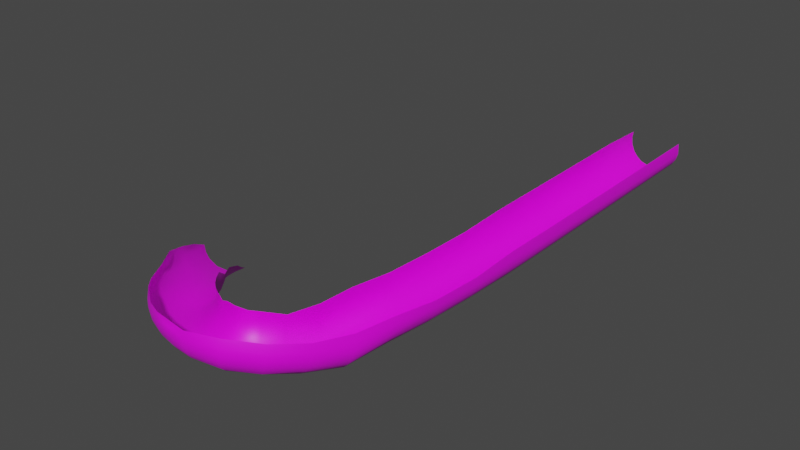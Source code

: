 # Source: RampModel1.blend  (saved by Blender 3.4.6; exported with 4.5.12 LTS)
import bpy
from mathutils import Matrix  # noqa: F401  (used for matrix-valued properties, if any)

bpy.ops.wm.read_factory_settings(use_empty=True)
scene = bpy.context.scene
scene.name = 'Scene'

# ---- collections
col_collection = bpy.data.collections.new('Collection'); scene.collection.children.link(col_collection)

# ---- images (referenced by path relative to the original .blend; pixels are not part of the script)
import os
ASSET_DIR = os.environ.get("B2B_ASSET_DIR", "")  # directory of the original .blend (textures are referenced by path, not embedded)
HERE = os.path.dirname(os.path.abspath(__file__))  # packed textures are extracted next to this script under _unpacked/

def load_image(name, relpath, width, height, colorspace="sRGB"):
    """Load a texture the original file referenced (path relative to the .blend, or extracted next to this script)."""
    p = next((c for c in (os.path.join(HERE, relpath), os.path.join(ASSET_DIR, relpath)) if relpath and os.path.exists(c)), "")
    if p:
        img = bpy.data.images.load(p, check_existing=True)
        img.name = name
    else:  # same state as the original file: an image datablock whose file is absent (Cycles renders it pink)
        img = bpy.data.images.new(name, width, height)
        img.source = "FILE"
        img.filepath = "//" + (relpath or name)
    img.colorspace_settings.name = colorspace
    return img
img_beziercurve_base_color = load_image('BezierCurve Base Color', 'rampTexture.png', 1024, 1024, 'sRGB')

# ---- materials (node trees are filled in below, after node groups)
mat_material_001 = bpy.data.materials.new('Material.001')
mat_material_001.use_transparent_shadow = False

# ---- material node trees
mat_material_001.use_nodes = True; mat_material_001.node_tree.nodes.clear()
_N = mat_material_001.node_tree.nodes; _L = mat_material_001.node_tree.links
n0 = _N.new('ShaderNodeBsdfPrincipled'); n0.name = 'Principled BSDF'; n0.location = (10, 300)
n0.distribution = 'GGX'
n0.subsurface_method = 'RANDOM_WALK_SKIN'
n0.inputs[3].default_value = 1.45
n0.inputs[27].default_value = (0.0, 0.0, 0.0, 1.0)
n0.inputs[28].default_value = 1.0
n1 = _N.new('ShaderNodeOutputMaterial'); n1.name = 'Material Output'; n1.location = (300, 300)
n2 = _N.new('ShaderNodeTexImage'); n2.name = 'Image Texture'; n2.location = (-280, 280)
n2.image = img_beziercurve_base_color
_L.new(n0.outputs[0], n1.inputs[0])
_L.new(n2.outputs[0], n0.inputs[0])
n1.is_active_output = True

# ---- world
world_world = bpy.data.worlds.new('World'); scene.world = world_world
world_world.use_nodes = True; world_world.node_tree.nodes.clear()
_N = world_world.node_tree.nodes; _L = world_world.node_tree.links
n0 = _N.new('ShaderNodeOutputWorld'); n0.name = 'World Output'; n0.location = (300, 300)
n1 = _N.new('ShaderNodeBackground'); n1.name = 'Background'; n1.location = (10, 300)
n1.inputs[0].default_value = (0.05088, 0.05088, 0.05088, 1.0)
_L.new(n1.outputs[0], n0.inputs[0])
n0.is_active_output = True
world_world.color = (0.05088, 0.05088, 0.05088)
world_world.use_sun_shadow = False
world_world.sun_shadow_jitter_overblur = 0.0

# ---- meshes
me_beziercurve = bpy.data.meshes.new('BezierCurve')
me_beziercurve.from_pydata([(0.2354, 0.9048, 0.1102), (0.1198, 0.9046, 0.1102), (0.1177, 0.9046, 0.09424), (0.1198, 0.9046, 0.07831), (0.1259, 0.9046, 0.06399), (0.1352, 0.9046, 0.05186), (0.1474, 0.9046, 0.04249), (0.1695, 0.9047, 0.03485), (0.1858, 0.9047, 0.03485), (0.2009, 0.9047, 0.03901), (0.2142, 0.9048, 0.04679), (0.2251, 0.9048, 0.05762), (0.2328, 0.9048, 0.07091), (0.237, 0.9048, 0.08611), (0.2362, 0.7891, 0.1102), (0.1232, 0.7881, 0.1176), (0.119, 0.7881, 0.1024), (0.119, 0.7881, 0.08611), (0.1232, 0.7881, 0.07091), (0.131, 0.7882, 0.05762), (0.1418, 0.7883, 0.04679), (0.1551, 0.7884, 0.03901), (0.1703, 0.7885, 0.03485), (0.1866, 0.7887, 0.03485), (0.2018, 0.7888, 0.03901), (0.2151, 0.7889, 0.04679), (0.2259, 0.789, 0.05762), (0.2337, 0.7891, 0.07091), (0.2378, 0.7891, 0.08611), (0.2375, 0.5739, 0.1102), (0.1245, 0.5729, 0.1176), (0.1203, 0.5728, 0.1024), (0.1203, 0.5728, 0.08611), (0.1245, 0.5729, 0.07091), (0.1323, 0.573, 0.05762), (0.1431, 0.573, 0.04679), (0.1564, 0.5732, 0.03901), (0.1797, 0.5734, 0.0343), (0.1957, 0.5735, 0.03644), (0.2163, 0.5737, 0.04679), (0.2272, 0.5738, 0.05762), (0.235, 0.5739, 0.07091), (0.2391, 0.5739, 0.08611), (0.2383, 0.3544, 0.1102), (0.1253, 0.3544, 0.1176), (0.1211, 0.3544, 0.1024), (0.1211, 0.3544, 0.08611), (0.1288, 0.3544, 0.06399), (0.1381, 0.3544, 0.05186), (0.1503, 0.3544, 0.04249), (0.1724, 0.3544, 0.03485), (0.1887, 0.3544, 0.03485), (0.2039, 0.3544, 0.03901), (0.2172, 0.3544, 0.04679), (0.228, 0.3544, 0.05762), (0.2358, 0.3544, 0.07091), (0.2399, 0.3544, 0.08611), (0.2398, 0.2376, 0.09424), (0.2376, 0.2376, 0.1102), (0.1221, 0.2396, 0.1102), (0.1199, 0.2396, 0.09424), (0.1221, 0.2396, 0.07831), (0.1324, 0.2394, 0.05762), (0.1432, 0.2392, 0.04679), (0.1565, 0.239, 0.03901), (0.1717, 0.2387, 0.03485), (0.188, 0.2384, 0.03485), (0.2032, 0.2382, 0.03901), (0.2222, 0.2379, 0.05186), (0.2316, 0.2377, 0.06399), (0.2376, 0.2376, 0.07831), (0.236, 0.1249, 0.1024), (0.119, 0.1303, 0.1102), (0.1168, 0.1304, 0.09424), (0.119, 0.1303, 0.07831), (0.1293, 0.1298, 0.05762), (0.1401, 0.1293, 0.04679), (0.1534, 0.1287, 0.03901), (0.1767, 0.1276, 0.0343), (0.1926, 0.1269, 0.03644), (0.2133, 0.126, 0.04679), (0.2241, 0.1255, 0.05762), (0.2319, 0.1251, 0.07091), (0.236, 0.1249, 0.08611), (0.2293, 0.01862, 0.1024), (0.1125, 0.02916, 0.1102), (0.1104, 0.02936, 0.09424), (0.1125, 0.02916, 0.07831), (0.1186, 0.02862, 0.06399), (0.1336, 0.02726, 0.04679), (0.1469, 0.02606, 0.03901), (0.162, 0.02469, 0.03485), (0.1782, 0.02323, 0.03485), (0.1933, 0.02186, 0.03901), (0.2066, 0.02067, 0.04679), (0.2174, 0.01969, 0.05762), (0.2251, 0.01899, 0.07091), (0.2293, 0.01862, 0.08611), (0.2183, -0.07944, 0.09424), (0.2163, -0.07912, 0.1102), (0.1043, -0.06135, 0.1176), (0.09989, -0.06065, 0.09424), (0.102, -0.06099, 0.07831), (0.108, -0.06193, 0.06399), (0.1172, -0.0634, 0.05186), (0.1361, -0.0664, 0.03908), (0.1591, -0.07004, 0.0343), (0.1821, -0.0737, 0.03905), (0.1953, -0.07578, 0.04677), (0.2102, -0.07815, 0.06399), (0.2162, -0.0791, 0.07831), (0.2002, -0.1603, 0.09234), (0.1982, -0.1582, 0.1076), (0.0897, -0.1282, 0.1093), (0.08665, -0.1289, 0.09383), (0.08476, -0.1317, 0.07808), (0.08683, -0.1354, 0.06259), (0.09682, -0.1423, 0.04288), (0.1134, -0.1497, 0.02896), (0.1426, -0.159, 0.02254), (0.1652, -0.164, 0.02834), (0.178, -0.1658, 0.03672), (0.1885, -0.1663, 0.04787), (0.196, -0.1656, 0.0613), (0.2, -0.1636, 0.07639), (0.1742, -0.2375, 0.1), (0.1724, -0.2335, 0.1155), (0.06741, -0.186, 0.1056), (0.06538, -0.1884, 0.08983), (0.06733, -0.1925, 0.07441), (0.07281, -0.1979, 0.06091), (0.08133, -0.2042, 0.04982), (0.09234, -0.211, 0.04168), (0.1124, -0.2217, 0.03608), (0.1272, -0.2283, 0.03746), (0.141, -0.2337, 0.04283), (0.1583, -0.2389, 0.05703), (0.1668, -0.2403, 0.0697), (0.1723, -0.2399, 0.08424), (0.1349, -0.3009, 0.1132), (0.1333, -0.2963, 0.1285), (0.04781, -0.2224, 0.1207), (0.04466, -0.2228, 0.1053), (0.04466, -0.2261, 0.08935), (0.04781, -0.2319, 0.07503), (0.05369, -0.2396, 0.06304), (0.06188, -0.2487, 0.05388), (0.07194, -0.2588, 0.04802), (0.08343, -0.2694, 0.04596), (0.1016, -0.2845, 0.05071), (0.1173, -0.2956, 0.0636), (0.1287, -0.3018, 0.08245), (0.1333, -0.3028, 0.09727), (0.07661, -0.3463, 0.1226), (0.07569, -0.3412, 0.1378), (0.02739, -0.2397, 0.1243), (0.02536, -0.2402, 0.1006), (0.02628, -0.2453, 0.08536), (0.02886, -0.2536, 0.07245), (0.03287, -0.2644, 0.06229), (0.04102, -0.2838, 0.05322), (0.04751, -0.2981, 0.05192), (0.05446, -0.3125, 0.0549), (0.06096, -0.3251, 0.06176), (0.06664, -0.3353, 0.07183), (0.07311, -0.3452, 0.09144), (0.07569, -0.3477, 0.1066), (0.005999, -0.3593, 0.1335), (0.0002823, -0.2441, 0.1252), (7.463e-05, -0.2431, 0.1095), (7.463e-05, -0.2464, 0.09355), (0.0002823, -0.2535, 0.07951), (0.0006703, -0.2638, 0.06807), (0.00121, -0.2766, 0.05966), (0.001873, -0.2912, 0.05474), (0.002631, -0.3069, 0.05374), (0.003831, -0.3301, 0.06017), (0.004863, -0.3483, 0.0745), (0.005403, -0.3567, 0.08729), (0.005791, -0.3616, 0.1019), (0.005999, -0.3626, 0.1176), (-0.03873, -0.3575, 0.1249), (-0.01893, -0.2417, 0.1247), (-0.01821, -0.2408, 0.109), (-0.01821, -0.2441, 0.09306), (-0.01893, -0.2512, 0.07902), (-0.02026, -0.2614, 0.06755), (-0.02212, -0.274, 0.05912), (-0.02441, -0.2884, 0.05415), (-0.02842, -0.3119, 0.0542), (-0.03243, -0.3334, 0.06348), (-0.03472, -0.3447, 0.07375), (-0.03658, -0.3529, 0.08652), (-0.03836, -0.3587, 0.1088), (-0.07589, -0.3462, 0.1308), (-0.03881, -0.2358, 0.1159), (-0.03831, -0.2392, 0.09205), (-0.03963, -0.2461, 0.07797), (-0.04209, -0.256, 0.06645), (-0.04551, -0.2683, 0.05793), (-0.04972, -0.2822, 0.05287), (-0.05453, -0.2972, 0.05172), (-0.05967, -0.3123, 0.05485), (-0.06448, -0.3256, 0.06185), (-0.06869, -0.3363, 0.07203), (-0.07211, -0.3442, 0.08471), (-0.07457, -0.3487, 0.09923), (-0.07589, -0.3495, 0.1149), (-0.1106, -0.3319, 0.1279), (-0.05812, -0.229, 0.1221), (-0.05622, -0.2285, 0.1064), (-0.05622, -0.2318, 0.09052), (-0.05812, -0.2385, 0.07639), (-0.06168, -0.248, 0.06477), (-0.06663, -0.2596, 0.05613), (-0.07271, -0.2727, 0.05091), (-0.07967, -0.2868, 0.04957), (-0.0871, -0.301, 0.0525), (-0.09405, -0.3134, 0.05932), (-0.1001, -0.3234, 0.06934), (-0.1051, -0.3306, 0.08189), (-0.1086, -0.3347, 0.09632), (-0.1106, -0.3352, 0.1119), (-0.1425, -0.315, 0.1161), (-0.07555, -0.2185, 0.1199), (-0.07313, -0.2183, 0.1043), (-0.07313, -0.2216, 0.0884), (-0.07555, -0.228, 0.07421), (-0.08007, -0.2369, 0.06247), (-0.08637, -0.2477, 0.05366), (-0.0941, -0.2598, 0.04824), (-0.1077, -0.2794, 0.04747), (-0.1169, -0.2916, 0.0522), (-0.1323, -0.3096, 0.07166), (-0.1378, -0.3146, 0.08509), (-0.1413, -0.3165, 0.1001), (-0.1708, -0.2899, 0.1192), (-0.09273, -0.2046, 0.117), (-0.0899, -0.2047, 0.1015), (-0.0899, -0.208, 0.08558), (-0.09273, -0.214, 0.07132), (-0.09803, -0.2223, 0.05946), (-0.1054, -0.2323, 0.05047), (-0.1144, -0.2434, 0.04483), (-0.1303, -0.2611, 0.04368), (-0.1462, -0.2768, 0.05176), (-0.1592, -0.2879, 0.06717), (-0.1679, -0.2933, 0.08774), (-0.1708, -0.2932, 0.1032), (-0.1966, -0.2635, 0.1137), (-0.1101, -0.1867, 0.1133), (-0.107, -0.1871, 0.09788), (-0.107, -0.1904, 0.08196), (-0.1101, -0.1962, 0.06763), (-0.116, -0.2039, 0.05565), (-0.1241, -0.213, 0.04649), (-0.1342, -0.2232, 0.04064), (-0.1456, -0.2338, 0.03859), (-0.1579, -0.2442, 0.04075), (-0.1694, -0.2532, 0.04685), (-0.1794, -0.2601, 0.05624), (-0.1876, -0.2649, 0.06828), (-0.1934, -0.2672, 0.08234), (-0.1966, -0.2668, 0.09777), (-0.2207, -0.2362, 0.09974), (-0.1278, -0.1647, 0.1088), (-0.1245, -0.1654, 0.09338), (-0.1245, -0.1687, 0.07745), (-0.1278, -0.1742, 0.06307), (-0.1341, -0.1814, 0.05099), (-0.1428, -0.1899, 0.04168), (-0.1535, -0.1991, 0.03566), (-0.1658, -0.2088, 0.03341), (-0.1789, -0.2182, 0.03536), (-0.1912, -0.2262, 0.04126), (-0.2019, -0.2323, 0.05048), (-0.2141, -0.2376, 0.06913), (-0.219, -0.2382, 0.08388), (-0.2427, -0.2024, 0.101), (-0.1425, -0.1394, 0.08798), (-0.1425, -0.1427, 0.07206), (-0.146, -0.148, 0.05763), (-0.1526, -0.1548, 0.04547), (-0.1617, -0.1627, 0.03606), (-0.1729, -0.1713, 0.02987), (-0.1925, -0.1846, 0.02784), (-0.2121, -0.196, 0.03497), (-0.2282, -0.2035, 0.04968), (-0.236, -0.206, 0.06259), (-0.2427, -0.2057, 0.08521), (-0.2974, -0.1312, 0.07773), (-0.2856, -0.1507, 0.09118), (-0.1837, -0.09296, 0.06765), (-0.1854, -0.09985, 0.05359), (-0.1905, -0.1081, 0.04157), (-0.1983, -0.1172, 0.03209), (-0.2087, -0.1266, 0.02567), (-0.221, -0.136, 0.02272), (-0.2415, -0.1483, 0.02591), (-0.2602, -0.1561, 0.03708), (-0.275, -0.1588, 0.05438), (-0.2818, -0.1576, 0.06831), (-0.3202, -0.09293, 0.06562), (-0.2187, -0.04179, 0.03682), (-0.2239, -0.04984, 0.02472), (-0.2319, -0.05867, 0.01514), (-0.2424, -0.06781, 0.008615), (-0.255, -0.07682, 0.005506), (-0.269, -0.08507, 0.006504), (-0.2825, -0.09148, 0.01136), (-0.3004, -0.09721, 0.02459), (-0.3099, -0.09823, 0.03659), (-0.3168, -0.09689, 0.05047), (-0.2479, -0.00625, 0.007216), (-0.2562, -0.0154, -0.001795), (-0.2671, -0.0245, -0.007857), (-0.2801, -0.03305, -0.01036), (-0.2945, -0.04048, -0.009072), (-0.3085, -0.04581, -0.004062), (-0.3211, -0.04882, 0.00418), (-0.332, -0.04956, 0.01493), (-0.3404, -0.04794, 0.02771), (-0.3459, -0.04392, 0.04193), (-0.281, 0.0318, -0.02223), (-0.2919, 0.02279, -0.0283), (-0.3121, 0.01047, -0.03079), (-0.3335, 0.001821, -0.02467), (-0.3519, -0.001741, -0.01145), (-0.3617, -0.001232, 0.0003632), (-0.3687, 0.001625, 0.01392)], [], [(0, 13, 28, 14), (1, 15, 16), (2, 1, 16), (2, 16, 17), (3, 2, 17), (4, 3, 17, 18), (4, 18, 19), (5, 4, 19), (6, 5, 19, 20), (6, 20, 21), (8, 7, 22, 23), (9, 8, 23, 24), (11, 10, 25, 26), (12, 11, 26, 27), (13, 12, 27, 28), (14, 28, 42, 29), (16, 15, 30, 31), (17, 16, 31, 32), (18, 17, 32, 33), (19, 18, 33, 34), (20, 19, 34, 35), (21, 20, 35, 36), (23, 22, 37), (23, 37, 38), (24, 23, 38), (26, 25, 39, 40), (27, 26, 40, 41), (28, 27, 41, 42), (29, 42, 56, 43), (31, 30, 44, 45), (32, 31, 45, 46), (33, 32, 46, 47), (34, 33, 47), (34, 47, 48), (35, 34, 48, 49), (36, 35, 49), (37, 50, 51), (38, 37, 51), (38, 51, 52), (40, 39, 53, 54), (41, 40, 54, 55), (42, 41, 55, 56), (56, 70, 57), (43, 56, 57, 58), (45, 44, 59), (45, 59, 60), (46, 45, 60), (46, 60, 61), (47, 46, 61), (47, 61, 62), (48, 47, 62), (49, 48, 62, 63), (49, 63, 64), (51, 50, 65, 66), (52, 51, 66, 67), (54, 53, 68), (54, 68, 69), (55, 54, 69), (55, 69, 70), (56, 55, 70), (57, 70, 83), (58, 57, 83, 71), (60, 73, 74), (61, 60, 74), (62, 61, 74, 75), (63, 62, 75, 76), (64, 63, 76, 77), (66, 65, 78), (66, 78, 79), (67, 66, 79), (68, 80, 81), (69, 68, 81), (69, 81, 82), (70, 69, 82), (70, 82, 83), (71, 83, 97, 84), (73, 72, 85), (73, 85, 86), (74, 73, 86, 87), (74, 87, 88), (75, 74, 88), (75, 88, 89), (76, 75, 89), (77, 76, 89, 90), (78, 91, 92), (79, 78, 92, 93), (80, 94, 95), (81, 80, 95), (82, 81, 95, 96), (82, 96, 97), (83, 82, 97), (97, 110, 98), (84, 97, 98), (84, 98, 99), (85, 100, 101), (86, 85, 101), (87, 86, 101, 102), (88, 87, 102, 103), (88, 103, 104), (89, 88, 104), (90, 89, 104, 105), (92, 91, 106), (93, 92, 106, 107), (95, 94, 108), (95, 108, 109), (96, 95, 109), (97, 96, 109, 110), (98, 110, 124), (98, 124, 111), (99, 98, 111, 112), (100, 113, 114), (101, 100, 114, 115), (102, 101, 115, 116), (103, 102, 116), (103, 116, 117), (104, 103, 117), (104, 117, 118), (105, 104, 118), (107, 106, 119, 120), (109, 108, 121, 122), (109, 122, 123), (110, 109, 123), (110, 123, 124), (124, 138, 125), (111, 124, 125, 126), (112, 111, 126), (114, 113, 127), (115, 114, 127, 128), (116, 115, 128, 129), (116, 129, 130), (117, 116, 130), (117, 130, 131), (118, 117, 131, 132), (119, 133, 134), (120, 119, 134), (120, 134, 135), (122, 121, 136), (122, 136, 137), (123, 122, 137), (123, 137, 138), (124, 123, 138), (125, 138, 152, 139), (126, 125, 139), (126, 139, 140), (127, 141, 142), (128, 127, 142), (128, 142, 143), (129, 128, 143), (129, 143, 144), (130, 129, 144), (130, 144, 145), (131, 130, 145), (131, 145, 146), (132, 131, 146), (132, 146, 147), (134, 133, 148, 149), (135, 134, 149), (136, 150, 151), (137, 136, 151), (138, 137, 151, 152), (139, 152, 166, 153), (140, 139, 153, 154), (142, 141, 155), (142, 155, 156), (143, 142, 156), (143, 156, 157), (144, 143, 157), (144, 157, 158), (145, 144, 158), (145, 158, 159), (146, 145, 159), (147, 146, 159, 160), (149, 148, 161, 162), (149, 162, 163), (151, 150, 164, 165), (152, 151, 165, 166), (153, 166, 180), (153, 180, 167), (154, 153, 167), (156, 155, 168, 169), (156, 169, 170), (157, 156, 170), (157, 170, 171), (158, 157, 171), (158, 171, 172), (159, 158, 172), (159, 172, 173), (160, 159, 173, 174), (162, 161, 175, 176), (163, 162, 176), (164, 177, 178), (165, 164, 178), (165, 178, 179), (166, 165, 179), (166, 179, 180), (180, 193, 181), (167, 180, 181), (236, 208, 223), (169, 168, 182, 183), (170, 169, 183, 184), (171, 170, 184, 185), (172, 171, 185, 186), (173, 172, 186, 187), (174, 173, 187, 188), (176, 175, 189), (176, 189, 190), (178, 177, 191), (178, 191, 192), (179, 178, 192, 193), (180, 179, 193), (181, 193, 207), (181, 207, 194), (181, 194, 167), (183, 182, 195), (184, 183, 195, 196), (185, 184, 196, 197), (186, 185, 197, 198), (187, 186, 198, 199), (188, 187, 199, 200), (189, 201, 202), (190, 189, 202), (190, 202, 203), (192, 191, 204, 205), (192, 205, 206), (193, 192, 206), (193, 206, 207), (194, 207, 222, 208), (195, 209, 210), (196, 195, 210, 211), (197, 196, 211, 212), (198, 197, 212, 213), (199, 198, 213, 214), (200, 199, 214, 215), (201, 216, 217), (202, 201, 217), (203, 202, 217, 218), (205, 204, 219, 220), (206, 205, 220, 221), (207, 206, 221, 222), (222, 235, 223), (208, 222, 223), (210, 209, 224, 225), (211, 210, 225, 226), (212, 211, 226, 227), (213, 212, 227, 228), (214, 213, 228, 229), (215, 214, 229, 230), (217, 216, 231), (217, 231, 232), (218, 217, 232), (220, 219, 233), (221, 220, 233, 234), (221, 234, 235), (222, 221, 235), (223, 235, 248), (223, 248, 236), (225, 224, 237, 238), (227, 226, 239, 240), (228, 227, 240, 241), (229, 228, 241, 242), (230, 229, 242, 243), (232, 231, 244), (232, 244, 245), (234, 233, 246, 247), (235, 234, 247), (235, 247, 248), (236, 248, 263, 249), (237, 250, 251), (238, 237, 251), (239, 238, 251, 252), (240, 239, 252, 253), (241, 240, 253, 254), (242, 241, 254, 255), (243, 242, 255, 256), (244, 257, 258), (245, 244, 258), (245, 258, 259), (246, 260, 261), (247, 246, 261), (247, 261, 262), (247, 262, 263), (248, 247, 263), (263, 277, 264), (249, 263, 264), (251, 250, 265), (251, 265, 266), (252, 251, 266, 267), (253, 252, 267, 268), (254, 253, 268, 269), (255, 254, 269, 270), (256, 255, 270, 271), (258, 257, 272, 273), (258, 273, 274), (259, 258, 274), (261, 260, 275), (261, 275, 276), (262, 261, 276), (263, 262, 276, 277), (264, 277, 289), (264, 289, 278), (264, 278, 249), (280, 279, 292), (266, 265, 279), (267, 266, 279, 280), (268, 267, 280, 281), (269, 268, 281, 282), (270, 269, 282, 283), (271, 270, 283, 284), (273, 272, 285), (274, 273, 285, 286), (276, 275, 287, 288), (277, 276, 288, 289), (289, 301, 290), (278, 289, 290, 291), (281, 280, 292, 293), (282, 281, 293, 294), (283, 282, 294, 295), (284, 283, 295, 296), (285, 297, 298), (286, 285, 298), (288, 287, 299, 300), (289, 288, 300, 301), (290, 301, 312, 302), (291, 290, 302), (293, 292, 303), (294, 293, 303, 304), (295, 294, 304, 305), (296, 295, 305, 306), (297, 307, 308), (298, 297, 308), (298, 308, 309), (300, 299, 310, 311), (301, 300, 311, 312), (302, 312, 322), (304, 303, 313), (305, 304, 313, 314), (306, 305, 314, 315), (308, 307, 316, 317), (308, 317, 318), (309, 308, 318), (311, 310, 319, 320), (311, 320, 321), (312, 311, 321), (312, 321, 322), (314, 313, 323), (315, 314, 323, 324), (317, 316, 325), (318, 317, 325, 326), (320, 319, 327), (320, 327, 328), (321, 320, 328), (321, 328, 329), (322, 321, 329), (238, 239, 226), (238, 226, 225), (72, 73, 60, 59), (21, 22, 7, 6), (36, 37, 22, 21), (24, 38, 39, 25, 10, 9), (52, 67, 68, 53, 39, 38), (49, 64, 65, 50, 37, 36), (79, 80, 68, 67), (77, 78, 65, 64), (93, 94, 80, 79), (90, 91, 78, 77), (107, 108, 94, 93), (105, 106, 91, 90), (106, 105, 118, 119), (120, 121, 108, 107), (135, 136, 121, 120), (132, 133, 119, 118), (147, 148, 133, 132), (149, 150, 136, 135), (163, 164, 150, 149), (176, 177, 164, 163), (190, 191, 177, 176), (203, 204, 191, 190), (147, 160, 161, 148), (174, 175, 161, 160), (188, 189, 175, 174), (200, 201, 189, 188), (215, 216, 201, 200), (218, 219, 204, 203), (232, 233, 219, 218), (230, 231, 216, 215), (243, 244, 231, 230), (256, 257, 244, 243), (271, 272, 257, 256), (284, 285, 272, 271), (296, 297, 285, 284), (306, 307, 297, 296), (315, 316, 307, 306), (324, 325, 316, 315), (245, 246, 233, 232), (259, 260, 246, 245), (274, 275, 260, 259), (286, 287, 275, 274), (298, 299, 287, 286), (309, 310, 299, 298), (318, 319, 310, 309), (326, 327, 319, 318)])
me_beziercurve.polygons.foreach_set('use_smooth', [1, 1, 1, 1, 1, 1, 1, 1, 1, 1, 1, 1, 1, 1, 1, 1, 1, 1, 1, 1, 1, 1, 1, 1, 1, 1, 1, 1, 1, 1, 1, 1, 1, 1, 1, 1, 1, 1, 1, 1, 1, 1, 1, 1, 1, 1, 1, 1, 1, 1, 1, 1, 1, 1, 1, 1, 1, 1, 1, 1, 1, 1, 1, 1, 1, 1, 1, 1, 1, 1, 1, 1, 1, 1, 1, 1, 1, 1, 1, 1, 1, 1, 1, 1, 1, 1, 1, 1, 1, 1, 1, 1, 1, 1, 1, 1, 1, 1, 1, 1, 1, 1, 1, 1, 1, 1, 1, 1, 1, 1, 1, 1, 1, 1, 1, 1, 1, 1, 1, 1, 1, 1, 1, 1, 1, 1, 1, 1, 1, 1, 1, 1, 1, 1, 1, 1, 1, 1, 1, 1, 1, 1, 1, 1, 1, 1, 1, 1, 1, 1, 1, 1, 1, 1, 1, 1, 1, 1, 1, 1, 1, 1, 1, 1, 1, 1, 1, 1, 1, 1, 1, 1, 1, 1, 1, 1, 1, 1, 1, 1, 1, 1, 1, 1, 1, 1, 1, 1, 1, 1, 1, 1, 1, 1, 1, 1, 1, 1, 1, 1, 1, 1, 1, 1, 1, 1, 1, 1, 1, 1, 1, 1, 1, 1, 1, 1, 1, 1, 1, 1, 1, 1, 1, 1, 1, 1, 1, 1, 1, 1, 1, 1, 1, 1, 1, 1, 1, 1, 1, 1, 1, 1, 1, 1, 1, 1, 1, 1, 1, 1, 1, 1, 1, 1, 1, 1, 1, 1, 1, 1, 1, 1, 1, 1, 1, 1, 1, 1, 1, 1, 1, 1, 1, 1, 1, 1, 1, 1, 1, 1, 1, 1, 1, 1, 1, 1, 1, 1, 1, 1, 1, 1, 1, 1, 1, 1, 1, 1, 1, 1, 1, 1, 1, 1, 1, 1, 1, 1, 1, 1, 1, 1, 1, 1, 1, 1, 1, 1, 1, 1, 1, 1, 1, 1, 1, 1, 1, 1, 1, 1, 1, 1, 1, 1, 1, 1, 1, 1, 1, 1, 1, 1, 1, 1, 1, 1, 1, 1, 1, 1, 1, 1, 1, 0, 0, 0, 1, 1, 1, 1, 1, 1, 1, 1, 1, 1, 1, 1, 1, 1, 1, 1, 1, 1, 1, 1, 1, 1, 1, 1, 1, 1, 1, 1, 1, 1, 1, 1, 1, 1, 1, 1, 1, 1, 1, 1, 1, 1, 1, 1, 1])
_k = set([(155, 156), (156, 157), (157, 158)])
me_beziercurve.attributes.new('sharp_edge', 'BOOLEAN', 'EDGE').data.foreach_set('value', [ (min(e.vertices), max(e.vertices)) in _k for e in me_beziercurve.edges])
_uv = me_beziercurve.uv_layers.new(name='UVMap')
_uv.uv.foreach_set('vector', [0.06509, 0.9991, 0.0719, 0.9983, 0.05952, 0.9017, 0.05276, 0.9025, 0.241, 0.9755, 0.2342, 0.8786, 0.2278, 0.8795, 0.2344, 0.9764, 0.241, 0.9755, 0.2278, 0.8795, 0.2277, 0.9773, 0.2213, 0.8804, 0.2146, 0.8813, 0.2144, 0.9791, 0.221, 0.9782, 0.2079, 0.8822, 0.208, 0.98, 0.2144, 0.9791, 0.2013, 0.8831, 0.1949, 0.8839, 0.2016, 0.9809, 0.1949, 0.8839, 0.1885, 0.8848, 0.1889, 0.9826, 0.1953, 0.9817, 0.1822, 0.8857, 0.1826, 0.9834, 0.1889, 0.9826, 0.1759, 0.8865, 0.1696, 0.8874, 0.1762, 0.9843, 0.1696, 0.8874, 0.1633, 0.8882, 0.1433, 0.9886, 0.1501, 0.9877, 0.1372, 0.8917, 0.1305, 0.8926, 0.1302, 0.9904, 0.1367, 0.9895, 0.124, 0.8935, 0.1175, 0.8943, 0.1047, 0.9938, 0.1111, 0.9929, 0.09845, 0.8968, 0.09212, 0.8976, 0.09187, 0.9955, 0.09832, 0.9947, 0.08576, 0.8984, 0.07935, 0.8992, 0.0787, 0.9973, 0.08535, 0.9964, 0.07287, 0.9, 0.06627, 0.9008, 0.05276, 0.9025, 0.05952, 0.9017, 0.03877, 0.7243, 0.03215, 0.725, 0.2278, 0.8795, 0.2342, 0.8786, 0.2102, 0.7026, 0.2038, 0.7035, 0.2146, 0.8813, 0.2213, 0.8804, 0.1974, 0.7043, 0.1908, 0.7052, 0.1949, 0.8839, 0.2013, 0.8831, 0.1779, 0.707, 0.1715, 0.7079, 0.1885, 0.8848, 0.1949, 0.8839, 0.1715, 0.7079, 0.1653, 0.7087, 0.1696, 0.8874, 0.1759, 0.8865, 0.1529, 0.7103, 0.1467, 0.7112, 0.1633, 0.8882, 0.1696, 0.8874, 0.1467, 0.7112, 0.1405, 0.712, 0.1305, 0.8926, 0.1372, 0.8917, 0.115, 0.7153, 0.124, 0.8935, 0.1084, 0.7161, 0.1019, 0.7169, 0.1175, 0.8943, 0.124, 0.8935, 0.1019, 0.7169, 0.09212, 0.8976, 0.09845, 0.8968, 0.07693, 0.72, 0.07072, 0.7207, 0.07935, 0.8992, 0.08576, 0.8984, 0.06449, 0.7214, 0.05821, 0.7221, 0.06627, 0.9008, 0.07287, 0.9, 0.05186, 0.7229, 0.04539, 0.7236, 0.03215, 0.725, 0.03877, 0.7243, 0.02089, 0.5485, 0.0145, 0.5491, 0.2038, 0.7035, 0.2102, 0.7026, 0.1856, 0.5287, 0.1795, 0.5296, 0.1908, 0.7052, 0.1974, 0.7043, 0.1733, 0.5306, 0.167, 0.5315, 0.1715, 0.7079, 0.1779, 0.707, 0.1545, 0.5333, 0.1484, 0.5341, 0.1653, 0.7087, 0.1715, 0.7079, 0.1484, 0.5341, 0.1529, 0.7103, 0.1364, 0.5357, 0.1305, 0.5365, 0.1467, 0.7112, 0.1529, 0.7103, 0.1305, 0.5365, 0.1245, 0.5373, 0.1405, 0.712, 0.1467, 0.7112, 0.1245, 0.5373, 0.1084, 0.7161, 0.09406, 0.5411, 0.08775, 0.5418, 0.1019, 0.7169, 0.1084, 0.7161, 0.08775, 0.5418, 0.0956, 0.7177, 0.08158, 0.5425, 0.07551, 0.5432, 0.07072, 0.7207, 0.07693, 0.72, 0.05759, 0.5451, 0.05162, 0.5457, 0.05821, 0.7221, 0.06449, 0.7214, 0.04564, 0.5463, 0.0396, 0.5469, 0.04539, 0.7236, 0.05186, 0.7229, 0.03349, 0.5474, 0.02727, 0.548, 0.02089, 0.5485, 0.02069, 0.4586, 0.01463, 0.4589, 0.0145, 0.5491, 0.02089, 0.5485, 0.01463, 0.4589, 0.008549, 0.4593, 0.1795, 0.5296, 0.1856, 0.5287, 0.1714, 0.4415, 0.1733, 0.5306, 0.1656, 0.4424, 0.1597, 0.4434, 0.167, 0.5315, 0.1733, 0.5306, 0.1597, 0.4434, 0.1545, 0.5333, 0.1477, 0.4452, 0.1418, 0.4461, 0.1484, 0.5341, 0.1545, 0.5333, 0.1418, 0.4461, 0.1424, 0.5349, 0.136, 0.4469, 0.1303, 0.4477, 0.1305, 0.5365, 0.1364, 0.5357, 0.1246, 0.4485, 0.1245, 0.5373, 0.1305, 0.5365, 0.1189, 0.4492, 0.1132, 0.4499, 0.1186, 0.5381, 0.1132, 0.4499, 0.1076, 0.4506, 0.08775, 0.5418, 0.09406, 0.5411, 0.08419, 0.4533, 0.07818, 0.4539, 0.07551, 0.5432, 0.08158, 0.5425, 0.07231, 0.4545, 0.06653, 0.4551, 0.05162, 0.5457, 0.05759, 0.5451, 0.0495, 0.4565, 0.04564, 0.5463, 0.04383, 0.457, 0.03814, 0.4574, 0.0396, 0.5469, 0.04564, 0.5463, 0.03814, 0.4574, 0.03349, 0.5474, 0.03241, 0.4578, 0.0266, 0.4582, 0.02727, 0.548, 0.03349, 0.5474, 0.0266, 0.4582, 0.01463, 0.4589, 0.02069, 0.4586, 0.0169, 0.3774, 0.008549, 0.4593, 0.01463, 0.4589, 0.01124, 0.3776, 0.00556, 0.3777, 0.1477, 0.4452, 0.1415, 0.3658, 0.1359, 0.3666, 0.1418, 0.4461, 0.1477, 0.4452, 0.1359, 0.3666, 0.1303, 0.4477, 0.136, 0.4469, 0.1249, 0.3682, 0.1195, 0.3689, 0.1132, 0.4499, 0.1189, 0.4492, 0.1088, 0.3703, 0.1035, 0.3709, 0.1076, 0.4506, 0.1132, 0.4499, 0.1035, 0.3709, 0.09816, 0.3715, 0.07818, 0.4539, 0.08419, 0.4533, 0.07627, 0.3738, 0.07231, 0.4545, 0.07063, 0.3743, 0.06513, 0.3747, 0.06653, 0.4551, 0.07231, 0.4545, 0.06513, 0.3747, 0.04383, 0.457, 0.04381, 0.3762, 0.03852, 0.3765, 0.03814, 0.4574, 0.04383, 0.457, 0.03852, 0.3765, 0.03241, 0.4578, 0.0332, 0.3767, 0.02785, 0.377, 0.0266, 0.4582, 0.03241, 0.4578, 0.02785, 0.377, 0.02069, 0.4586, 0.02242, 0.3772, 0.0169, 0.3774, 0.00556, 0.3777, 0.01124, 0.3776, 0.01059, 0.3063, 0.005373, 0.3063, 0.1472, 0.3649, 0.1527, 0.364, 0.1416, 0.2962, 0.1415, 0.3658, 0.1364, 0.297, 0.1312, 0.2978, 0.1359, 0.3666, 0.1415, 0.3658, 0.1312, 0.2978, 0.1259, 0.2985, 0.1249, 0.3682, 0.1207, 0.2992, 0.1156, 0.2999, 0.1195, 0.3689, 0.1249, 0.3682, 0.1156, 0.2999, 0.1088, 0.3703, 0.1056, 0.3011, 0.1006, 0.3016, 0.1035, 0.3709, 0.1088, 0.3703, 0.1006, 0.3016, 0.09816, 0.3715, 0.1035, 0.3709, 0.09564, 0.3022, 0.09065, 0.3027, 0.07063, 0.3743, 0.07058, 0.3043, 0.06534, 0.3046, 0.06513, 0.3747, 0.07063, 0.3743, 0.06534, 0.3046, 0.06024, 0.305, 0.04381, 0.3762, 0.04543, 0.3057, 0.04055, 0.3059, 0.03852, 0.3765, 0.04381, 0.3762, 0.04055, 0.3059, 0.02785, 0.377, 0.0332, 0.3767, 0.03079, 0.3062, 0.02586, 0.3063, 0.02242, 0.3772, 0.02586, 0.3063, 0.02088, 0.3063, 0.0169, 0.3774, 0.02242, 0.3772, 0.02088, 0.3063, 0.01059, 0.3063, 0.01681, 0.2464, 0.01211, 0.2462, 0.005373, 0.3063, 0.01059, 0.3063, 0.01211, 0.2462, 0.0002604, 0.3062, 0.007391, 0.246, 0.002748, 0.2457, 0.1364, 0.297, 0.1329, 0.2399, 0.1281, 0.2406, 0.1312, 0.2978, 0.1364, 0.297, 0.1281, 0.2406, 0.1259, 0.2985, 0.1312, 0.2978, 0.1233, 0.2413, 0.1184, 0.2419, 0.1156, 0.2999, 0.1207, 0.2992, 0.1136, 0.2425, 0.109, 0.243, 0.1056, 0.3011, 0.1043, 0.2435, 0.09974, 0.244, 0.1006, 0.3016, 0.1056, 0.3011, 0.09974, 0.244, 0.09065, 0.3027, 0.09564, 0.3022, 0.09063, 0.2449, 0.08611, 0.2453, 0.06534, 0.3046, 0.07058, 0.3043, 0.06659, 0.2452, 0.06024, 0.305, 0.06534, 0.3046, 0.06184, 0.2456, 0.05723, 0.2459, 0.04055, 0.3059, 0.04543, 0.3057, 0.04353, 0.2465, 0.03568, 0.306, 0.03913, 0.2466, 0.03474, 0.2467, 0.02586, 0.3063, 0.03079, 0.3062, 0.03033, 0.2467, 0.02088, 0.3063, 0.02586, 0.3063, 0.02589, 0.2466, 0.02139, 0.2466, 0.01211, 0.2462, 0.01681, 0.2464, 0.02417, 0.201, 0.007391, 0.246, 0.02015, 0.2012, 0.01606, 0.2014, 0.002748, 0.2457, 0.007391, 0.246, 0.01606, 0.2014, 0.007967, 0.2007, 0.1329, 0.2399, 0.1267, 0.2012, 0.1182, 0.2018, 0.1281, 0.2406, 0.1329, 0.2399, 0.1182, 0.2018, 0.1139, 0.2016, 0.1184, 0.2419, 0.1233, 0.2413, 0.1095, 0.2013, 0.1052, 0.201, 0.109, 0.243, 0.1136, 0.2425, 0.1011, 0.2007, 0.1043, 0.2435, 0.0971, 0.2004, 0.0932, 0.2001, 0.09974, 0.244, 0.1043, 0.2435, 0.0932, 0.2001, 0.09063, 0.2449, 0.08564, 0.1997, 0.08193, 0.1996, 0.08611, 0.2453, 0.09063, 0.2449, 0.08193, 0.1996, 0.05723, 0.2459, 0.06184, 0.2456, 0.05943, 0.1993, 0.0559, 0.1994, 0.03474, 0.2467, 0.03913, 0.2466, 0.04235, 0.2, 0.03886, 0.2002, 0.02589, 0.2466, 0.03533, 0.2004, 0.03172, 0.2006, 0.02139, 0.2466, 0.02589, 0.2466, 0.03172, 0.2006, 0.01681, 0.2464, 0.02801, 0.2008, 0.02417, 0.201, 0.02015, 0.2012, 0.02715, 0.1633, 0.02354, 0.1627, 0.01606, 0.2014, 0.02015, 0.2012, 0.02354, 0.1627, 0.01987, 0.1619, 0.007967, 0.2007, 0.01606, 0.2014, 0.01987, 0.1619, 0.1182, 0.2018, 0.1267, 0.2012, 0.1217, 0.1693, 0.1139, 0.2016, 0.1182, 0.2018, 0.1179, 0.1693, 0.114, 0.1692, 0.1052, 0.201, 0.1095, 0.2013, 0.1099, 0.1691, 0.1058, 0.1688, 0.0971, 0.2004, 0.1018, 0.1686, 0.0978, 0.1683, 0.0932, 0.2001, 0.0971, 0.2004, 0.0978, 0.1683, 0.08939, 0.1999, 0.09386, 0.168, 0.08994, 0.1677, 0.08193, 0.1996, 0.08564, 0.1997, 0.08605, 0.1675, 0.08217, 0.1674, 0.05943, 0.1993, 0.0638, 0.1673, 0.06031, 0.1671, 0.0559, 0.1994, 0.05943, 0.1993, 0.06031, 0.1671, 0.05243, 0.1995, 0.05693, 0.1669, 0.05362, 0.1667, 0.03886, 0.2002, 0.04235, 0.2, 0.04379, 0.1658, 0.03533, 0.2004, 0.04055, 0.1654, 0.0373, 0.1649, 0.03172, 0.2006, 0.03533, 0.2004, 0.0373, 0.1649, 0.02801, 0.2008, 0.03399, 0.1644, 0.03062, 0.1639, 0.02417, 0.201, 0.02801, 0.2008, 0.03062, 0.1639, 0.02354, 0.1627, 0.02715, 0.1633, 0.0356, 0.1332, 0.03253, 0.132, 0.01987, 0.1619, 0.02354, 0.1627, 0.03253, 0.132, 0.01625, 0.1612, 0.02942, 0.1307, 0.02632, 0.1295, 0.1179, 0.1693, 0.1218, 0.1502, 0.1186, 0.1499, 0.114, 0.1692, 0.1179, 0.1693, 0.1186, 0.1499, 0.1099, 0.1691, 0.1152, 0.1494, 0.1116, 0.1488, 0.1058, 0.1688, 0.1099, 0.1691, 0.1116, 0.1488, 0.1018, 0.1686, 0.1078, 0.148, 0.1041, 0.147, 0.0978, 0.1683, 0.1018, 0.1686, 0.1041, 0.147, 0.09386, 0.168, 0.1004, 0.146, 0.09669, 0.1448, 0.08994, 0.1677, 0.09386, 0.168, 0.09669, 0.1448, 0.08605, 0.1675, 0.09308, 0.1434, 0.08954, 0.1417, 0.08217, 0.1674, 0.08605, 0.1675, 0.08954, 0.1417, 0.07831, 0.1673, 0.08612, 0.1397, 0.08284, 0.1372, 0.06031, 0.1671, 0.0638, 0.1673, 0.06773, 0.1442, 0.06453, 0.1431, 0.05362, 0.1667, 0.05693, 0.1669, 0.06145, 0.1421, 0.04055, 0.1654, 0.04991, 0.1384, 0.0471, 0.1374, 0.0373, 0.1649, 0.04055, 0.1654, 0.0471, 0.1374, 0.03062, 0.1639, 0.03399, 0.1644, 0.04144, 0.1354, 0.03855, 0.1344, 0.03253, 0.132, 0.0356, 0.1332, 0.04817, 0.1083, 0.04563, 0.1066, 0.02632, 0.1295, 0.02942, 0.1307, 0.04303, 0.105, 0.04043, 0.1032, 0.1186, 0.1499, 0.1218, 0.1502, 0.1232, 0.1407, 0.1152, 0.1494, 0.1205, 0.1401, 0.1175, 0.1392, 0.1116, 0.1488, 0.1152, 0.1494, 0.1175, 0.1392, 0.1078, 0.148, 0.1142, 0.1382, 0.1109, 0.1371, 0.1041, 0.147, 0.1078, 0.148, 0.1109, 0.1371, 0.1004, 0.146, 0.1075, 0.1358, 0.1042, 0.1346, 0.09669, 0.1448, 0.1004, 0.146, 0.1042, 0.1346, 0.09308, 0.1434, 0.1009, 0.1333, 0.09771, 0.1321, 0.08954, 0.1417, 0.09308, 0.1434, 0.09771, 0.1321, 0.08284, 0.1372, 0.08612, 0.1397, 0.09164, 0.1301, 0.0887, 0.1294, 0.06453, 0.1431, 0.06773, 0.1442, 0.07611, 0.1243, 0.07308, 0.1228, 0.05846, 0.1411, 0.07024, 0.1213, 0.06755, 0.1198, 0.0471, 0.1374, 0.04991, 0.1384, 0.06016, 0.1156, 0.05777, 0.1142, 0.03855, 0.1344, 0.04144, 0.1354, 0.05302, 0.1113, 0.05062, 0.1098, 0.04563, 0.1066, 0.04817, 0.1083, 0.06368, 0.0883, 0.04303, 0.105, 0.06159, 0.08639, 0.05945, 0.08442, 0.04043, 0.1032, 0.04303, 0.105, 0.05945, 0.08442, 0.1175, 0.1392, 0.1205, 0.1401, 0.1236, 0.1314, 0.1211, 0.1302, 0.1142, 0.1382, 0.1211, 0.1302, 0.1184, 0.1288, 0.1109, 0.1371, 0.1142, 0.1382, 0.1184, 0.1288, 0.1075, 0.1358, 0.1156, 0.1272, 0.1128, 0.1256, 0.1042, 0.1346, 0.1075, 0.1358, 0.1128, 0.1256, 0.1009, 0.1333, 0.11, 0.124, 0.1072, 0.1222, 0.09771, 0.1321, 0.1009, 0.1333, 0.1072, 0.1222, 0.09463, 0.131, 0.1045, 0.1205, 0.1018, 0.1188, 0.0887, 0.1294, 0.09164, 0.1301, 0.09915, 0.117, 0.09658, 0.1152, 0.07308, 0.1228, 0.07611, 0.1243, 0.08652, 0.1079, 0.08413, 0.106, 0.06755, 0.1198, 0.07024, 0.1213, 0.08187, 0.1042, 0.06016, 0.1156, 0.07556, 0.09888, 0.07357, 0.09715, 0.05777, 0.1142, 0.06016, 0.1156, 0.07357, 0.09715, 0.05302, 0.1113, 0.06965, 0.09369, 0.06769, 0.09193, 0.05062, 0.1098, 0.05302, 0.1113, 0.06769, 0.09193, 0.04817, 0.1083, 0.06571, 0.09013, 0.06368, 0.0883, 0.06159, 0.08639, 0.07457, 0.07784, 0.07274, 0.07576, 0.05945, 0.08442, 0.06159, 0.08639, 0.07274, 0.07576, 0.112, 0.04659, 0.09132, 0.05843, 0.1016, 0.05218, 0.1211, 0.1302, 0.1236, 0.1314, 0.1265, 0.1261, 0.1244, 0.1247, 0.1184, 0.1288, 0.1211, 0.1302, 0.1244, 0.1247, 0.1221, 0.123, 0.1128, 0.1256, 0.1156, 0.1272, 0.1196, 0.1213, 0.1171, 0.1194, 0.1072, 0.1222, 0.11, 0.124, 0.1147, 0.1175, 0.1123, 0.1156, 0.1018, 0.1188, 0.1045, 0.1205, 0.1099, 0.1136, 0.1076, 0.1116, 0.09658, 0.1152, 0.09915, 0.117, 0.1053, 0.1096, 0.1031, 0.1076, 0.08413, 0.106, 0.08652, 0.1079, 0.09449, 0.09925, 0.08187, 0.1042, 0.09244, 0.09716, 0.09048, 0.09514, 0.07357, 0.09715, 0.07556, 0.09888, 0.08499, 0.08934, 0.07161, 0.09543, 0.08325, 0.08745, 0.08153, 0.08557, 0.06769, 0.09193, 0.06965, 0.09369, 0.07981, 0.08369, 0.07809, 0.08178, 0.06368, 0.0883, 0.06571, 0.09013, 0.07635, 0.07984, 0.07274, 0.07576, 0.07457, 0.07784, 0.08435, 0.06983, 0.07089, 0.07365, 0.08274, 0.0677, 0.0811, 0.06552, 0.07089, 0.07365, 0.0811, 0.06552, 0.05945, 0.08442, 0.1244, 0.1247, 0.1265, 0.1261, 0.1307, 0.121, 0.1221, 0.123, 0.1244, 0.1247, 0.1287, 0.1192, 0.1267, 0.1173, 0.1171, 0.1194, 0.1196, 0.1213, 0.1245, 0.1154, 0.1224, 0.1133, 0.1123, 0.1156, 0.1147, 0.1175, 0.1203, 0.1113, 0.1181, 0.1092, 0.1076, 0.1116, 0.1099, 0.1136, 0.116, 0.1071, 0.114, 0.1049, 0.1031, 0.1076, 0.1053, 0.1096, 0.1119, 0.1028, 0.11, 0.1007, 0.09244, 0.09716, 0.1022, 0.09196, 0.1004, 0.08979, 0.09048, 0.09514, 0.09244, 0.09716, 0.1004, 0.08979, 0.08861, 0.09317, 0.09861, 0.0877, 0.09691, 0.08566, 0.08153, 0.08557, 0.08325, 0.08745, 0.0921, 0.07974, 0.09055, 0.0778, 0.07981, 0.08369, 0.09055, 0.0778, 0.08901, 0.07585, 0.07809, 0.08178, 0.07981, 0.08369, 0.08901, 0.07585, 0.07457, 0.07784, 0.08592, 0.07189, 0.08435, 0.06983, 0.0811, 0.06552, 0.08274, 0.0677, 0.09277, 0.06065, 0.09132, 0.05843, 0.1287, 0.1192, 0.1351, 0.1166, 0.1334, 0.1147, 0.1267, 0.1173, 0.1287, 0.1192, 0.1334, 0.1147, 0.1315, 0.1126, 0.1224, 0.1133, 0.1245, 0.1154, 0.1296, 0.1105, 0.1277, 0.1083, 0.1181, 0.1092, 0.1203, 0.1113, 0.1259, 0.1061, 0.124, 0.1039, 0.114, 0.1049, 0.116, 0.1071, 0.1221, 0.1016, 0.1203, 0.09935, 0.11, 0.1007, 0.1119, 0.1028, 0.1185, 0.09709, 0.1168, 0.09483, 0.1022, 0.09196, 0.1117, 0.08803, 0.11, 0.08574, 0.1004, 0.08979, 0.1022, 0.09196, 0.11, 0.08574, 0.09691, 0.08566, 0.09861, 0.0877, 0.1068, 0.08129, 0.1053, 0.07918, 0.09055, 0.0778, 0.0921, 0.07974, 0.1011, 0.07305, 0.09972, 0.07105, 0.08901, 0.07585, 0.09055, 0.0778, 0.09972, 0.07105, 0.09836, 0.06903, 0.08435, 0.06983, 0.08592, 0.07189, 0.09561, 0.06495, 0.09421, 0.06284, 0.09277, 0.06065, 0.1042, 0.05669, 0.1029, 0.05445, 0.09132, 0.05843, 0.09277, 0.06065, 0.1029, 0.05445, 0.1334, 0.1147, 0.1351, 0.1166, 0.1401, 0.1126, 0.1385, 0.1105, 0.1315, 0.1126, 0.1334, 0.1147, 0.1385, 0.1105, 0.1369, 0.1083, 0.1277, 0.1083, 0.1296, 0.1105, 0.1352, 0.1061, 0.1335, 0.1038, 0.124, 0.1039, 0.1259, 0.1061, 0.1319, 0.1014, 0.1302, 0.09911, 0.1203, 0.09935, 0.1221, 0.1016, 0.1286, 0.09677, 0.1271, 0.09443, 0.1168, 0.09483, 0.1185, 0.09709, 0.1255, 0.09209, 0.124, 0.08974, 0.11, 0.08574, 0.1117, 0.08803, 0.1196, 0.0827, 0.1084, 0.08347, 0.1181, 0.08032, 0.1167, 0.07798, 0.1053, 0.07918, 0.1068, 0.08129, 0.1154, 0.07572, 0.09972, 0.07105, 0.1011, 0.07305, 0.1103, 0.0672, 0.09836, 0.06903, 0.09972, 0.07105, 0.1091, 0.06512, 0.1079, 0.06305, 0.09699, 0.06701, 0.1079, 0.06305, 0.1067, 0.06097, 0.09421, 0.06284, 0.09561, 0.06495, 0.1054, 0.05885, 0.1029, 0.05445, 0.1042, 0.05669, 0.1144, 0.05118, 0.1016, 0.05218, 0.1132, 0.0489, 0.112, 0.04659, 0.1385, 0.1105, 0.1401, 0.1126, 0.1459, 0.1087, 0.1445, 0.1065, 0.1335, 0.1038, 0.1352, 0.1061, 0.1416, 0.1018, 0.1401, 0.09942, 0.1302, 0.09911, 0.1319, 0.1014, 0.1387, 0.09704, 0.1372, 0.09466, 0.1271, 0.09443, 0.1286, 0.09677, 0.1359, 0.09228, 0.1345, 0.08989, 0.124, 0.08974, 0.1255, 0.09209, 0.1332, 0.0875, 0.1319, 0.08511, 0.1167, 0.07798, 0.1181, 0.08032, 0.1268, 0.07548, 0.1154, 0.07572, 0.1255, 0.07308, 0.1244, 0.07076, 0.1079, 0.06305, 0.1091, 0.06512, 0.1188, 0.05985, 0.1177, 0.05771, 0.1067, 0.06097, 0.1079, 0.06305, 0.1177, 0.05771, 0.1042, 0.05669, 0.1155, 0.0534, 0.1144, 0.05118, 0.112, 0.04659, 0.1132, 0.0489, 0.1238, 0.0438, 0.1227, 0.04145, 0.1459, 0.1087, 0.154, 0.1068, 0.1528, 0.1046, 0.1445, 0.1065, 0.1459, 0.1087, 0.1528, 0.1046, 0.143, 0.1042, 0.1445, 0.1065, 0.1516, 0.1024, 0.1503, 0.09999, 0.1401, 0.09942, 0.1416, 0.1018, 0.149, 0.09756, 0.1477, 0.09515, 0.1372, 0.09466, 0.1387, 0.09704, 0.1464, 0.09275, 0.1452, 0.09035, 0.1345, 0.08989, 0.1359, 0.09228, 0.144, 0.08795, 0.1428, 0.08555, 0.1319, 0.08511, 0.1332, 0.0875, 0.1417, 0.08315, 0.1405, 0.08075, 0.1268, 0.07548, 0.1372, 0.07349, 0.1361, 0.07102, 0.1244, 0.07076, 0.1255, 0.07308, 0.135, 0.06857, 0.1232, 0.0685, 0.1339, 0.0662, 0.1329, 0.06389, 0.1199, 0.06198, 0.1309, 0.05941, 0.1299, 0.0572, 0.1177, 0.05771, 0.1188, 0.05985, 0.1289, 0.05501, 0.1166, 0.05557, 0.1279, 0.05281, 0.1269, 0.05061, 0.1155, 0.0534, 0.1269, 0.05061, 0.1259, 0.04839, 0.1144, 0.05118, 0.1155, 0.0534, 0.1259, 0.04839, 0.1238, 0.0438, 0.1359, 0.04129, 0.1348, 0.03892, 0.1227, 0.04145, 0.1238, 0.0438, 0.1348, 0.03892, 0.1528, 0.1046, 0.154, 0.1068, 0.1621, 0.1027, 0.1516, 0.1024, 0.161, 0.1005, 0.1598, 0.09815, 0.1503, 0.09999, 0.1516, 0.1024, 0.1598, 0.09815, 0.1587, 0.09574, 0.1477, 0.09515, 0.149, 0.09756, 0.1575, 0.09329, 0.1564, 0.09088, 0.1452, 0.09035, 0.1464, 0.09275, 0.1553, 0.08848, 0.1542, 0.08609, 0.1428, 0.08555, 0.144, 0.08795, 0.1531, 0.08371, 0.1521, 0.08133, 0.1405, 0.08075, 0.1417, 0.08315, 0.1511, 0.07894, 0.1501, 0.07655, 0.1361, 0.07102, 0.1372, 0.07349, 0.1472, 0.06928, 0.1462, 0.06678, 0.1339, 0.0662, 0.1452, 0.06429, 0.1443, 0.06188, 0.1329, 0.06389, 0.1339, 0.0662, 0.1443, 0.06188, 0.1299, 0.0572, 0.1309, 0.05941, 0.1415, 0.05493, 0.1289, 0.05501, 0.1406, 0.05266, 0.1397, 0.05041, 0.1269, 0.05061, 0.1279, 0.05281, 0.1388, 0.04815, 0.1259, 0.04839, 0.1269, 0.05061, 0.1378, 0.04589, 0.1368, 0.04361, 0.1348, 0.03892, 0.1359, 0.04129, 0.1475, 0.03635, 0.1338, 0.03655, 0.1465, 0.03395, 0.1454, 0.03158, 0.1338, 0.03655, 0.1454, 0.03158, 0.1227, 0.04145, 0.1682, 0.09136, 0.1693, 0.09376, 0.1877, 0.08191, 0.1598, 0.09815, 0.161, 0.1005, 0.1704, 0.09609, 0.1587, 0.09574, 0.1598, 0.09815, 0.1693, 0.09376, 0.1682, 0.09136, 0.1564, 0.09088, 0.1575, 0.09329, 0.1671, 0.08895, 0.1661, 0.08657, 0.1542, 0.08609, 0.1553, 0.08848, 0.1651, 0.08422, 0.1642, 0.08188, 0.1521, 0.08133, 0.1531, 0.08371, 0.1632, 0.07954, 0.1623, 0.07719, 0.1501, 0.07655, 0.1511, 0.07894, 0.1615, 0.07484, 0.1606, 0.07247, 0.1462, 0.06678, 0.1472, 0.06928, 0.1581, 0.06526, 0.1443, 0.06188, 0.1452, 0.06429, 0.1563, 0.0602, 0.1555, 0.05774, 0.1397, 0.05041, 0.1406, 0.05266, 0.1522, 0.0482, 0.1513, 0.04585, 0.1368, 0.04361, 0.1378, 0.04589, 0.1495, 0.04116, 0.1485, 0.03879, 0.1465, 0.03395, 0.1665, 0.02762, 0.1734, 0.02191, 0.1454, 0.03158, 0.1465, 0.03395, 0.1734, 0.02191, 0.1649, 0.02236, 0.1661, 0.08657, 0.1671, 0.08895, 0.1877, 0.08191, 0.1863, 0.07951, 0.1642, 0.08188, 0.1651, 0.08422, 0.185, 0.07712, 0.1837, 0.07473, 0.1623, 0.07719, 0.1632, 0.07954, 0.1825, 0.07233, 0.1812, 0.06991, 0.1606, 0.07247, 0.1615, 0.07484, 0.1801, 0.06747, 0.1789, 0.06501, 0.1563, 0.0602, 0.1746, 0.05468, 0.1736, 0.05204, 0.1555, 0.05774, 0.1563, 0.0602, 0.1736, 0.05204, 0.1513, 0.04585, 0.1522, 0.0482, 0.1697, 0.03961, 0.169, 0.03721, 0.1485, 0.03879, 0.1495, 0.04116, 0.1677, 0.03242, 0.1671, 0.03001, 0.1734, 0.02191, 0.1665, 0.02762, 0.1882, 0.01954, 0.1875, 0.01703, 0.1649, 0.02236, 0.1734, 0.02191, 0.1875, 0.01703, 0.1863, 0.07951, 0.1877, 0.08191, 0.2072, 0.06859, 0.1837, 0.07473, 0.185, 0.07712, 0.2072, 0.06859, 0.2061, 0.0662, 0.1812, 0.06991, 0.1825, 0.07233, 0.205, 0.06381, 0.2039, 0.06142, 0.1789, 0.06501, 0.1801, 0.06747, 0.2028, 0.05902, 0.2018, 0.0566, 0.1746, 0.05468, 0.1986, 0.04916, 0.1975, 0.04658, 0.1736, 0.05204, 0.1746, 0.05468, 0.1975, 0.04658, 0.1719, 0.04696, 0.1955, 0.04148, 0.1946, 0.039, 0.169, 0.03721, 0.1697, 0.03961, 0.192, 0.03172, 0.1913, 0.02931, 0.1671, 0.03001, 0.1677, 0.03242, 0.1897, 0.02448, 0.189, 0.02204, 0.1875, 0.01703, 0.1882, 0.01954, 0.2065, 0.01282, 0.2061, 0.0662, 0.2072, 0.06859, 0.2215, 0.057, 0.2039, 0.06142, 0.205, 0.06381, 0.2215, 0.057, 0.2204, 0.05468, 0.2018, 0.0566, 0.2028, 0.05902, 0.2194, 0.05234, 0.2183, 0.04998, 0.1975, 0.04658, 0.1986, 0.04916, 0.2154, 0.04266, 0.2144, 0.04011, 0.1955, 0.04148, 0.2135, 0.03753, 0.2126, 0.03501, 0.1946, 0.039, 0.1955, 0.04148, 0.2126, 0.03501, 0.1913, 0.02931, 0.192, 0.03172, 0.2096, 0.02516, 0.209, 0.02272, 0.1897, 0.02448, 0.2083, 0.02028, 0.2077, 0.01782, 0.189, 0.02204, 0.1897, 0.02448, 0.2077, 0.01782, 0.1882, 0.01954, 0.2071, 0.01534, 0.2065, 0.01282, 0.2204, 0.05468, 0.2215, 0.057, 0.2369, 0.04559, 0.2183, 0.04998, 0.2194, 0.05234, 0.2369, 0.04559, 0.2359, 0.04331, 0.2144, 0.04011, 0.2154, 0.04266, 0.2331, 0.03639, 0.2126, 0.03501, 0.2135, 0.03753, 0.2313, 0.03147, 0.2305, 0.02906, 0.209, 0.02272, 0.2096, 0.02516, 0.2276, 0.01964, 0.2083, 0.02028, 0.227, 0.01727, 0.2263, 0.01488, 0.2077, 0.01782, 0.2083, 0.02028, 0.2263, 0.01488, 0.2071, 0.01534, 0.2257, 0.01248, 0.2251, 0.01004, 0.2065, 0.01282, 0.2071, 0.01534, 0.2251, 0.01004, 0.1445, 0.1065, 0.143, 0.1042, 0.1369, 0.1083, 0.1445, 0.1065, 0.1369, 0.1083, 0.1385, 0.1105, 0.1527, 0.364, 0.1472, 0.3649, 0.1597, 0.4434, 0.1656, 0.4424, 0.1569, 0.8891, 0.1439, 0.8908, 0.1568, 0.9868, 0.1698, 0.9851, 0.1342, 0.7128, 0.1215, 0.7144, 0.1439, 0.8908, 0.1569, 0.8891, 0.1175, 0.8943, 0.0956, 0.7177, 0.08314, 0.7192, 0.1048, 0.896, 0.1175, 0.9921, 0.1302, 0.9904, 0.07551, 0.5432, 0.06653, 0.4551, 0.05517, 0.4561, 0.06354, 0.5445, 0.08314, 0.7192, 0.0956, 0.7177, 0.1126, 0.5388, 0.1018, 0.4513, 0.09021, 0.4526, 0.1004, 0.5403, 0.1215, 0.7144, 0.1342, 0.7128, 0.05972, 0.3751, 0.0491, 0.3759, 0.05517, 0.4561, 0.06653, 0.4551, 0.09279, 0.3721, 0.08191, 0.3732, 0.09021, 0.4526, 0.1018, 0.4513, 0.05524, 0.3052, 0.04543, 0.3057, 0.0491, 0.3759, 0.05972, 0.3751, 0.08563, 0.3031, 0.07582, 0.3039, 0.08191, 0.3732, 0.09279, 0.3721, 0.05271, 0.2461, 0.04353, 0.2465, 0.04543, 0.3057, 0.05524, 0.3052, 0.08113, 0.2434, 0.07136, 0.2448, 0.07582, 0.3039, 0.08563, 0.3031, 0.07136, 0.2448, 0.08418, 0.289, 0.1002, 0.2361, 0.06666, 0.1992, 0.05243, 0.1995, 0.0458, 0.1998, 0.04353, 0.2465, 0.05271, 0.2461, 0.05362, 0.1667, 0.04702, 0.1661, 0.0458, 0.1998, 0.05243, 0.1995, 0.07442, 0.1674, 0.0673, 0.1674, 0.06666, 0.1992, 0.07332, 0.1997, 0.0832, 0.1362, 0.07096, 0.1453, 0.0673, 0.1674, 0.07442, 0.1674, 0.05846, 0.1411, 0.05275, 0.1393, 0.04702, 0.1661, 0.05362, 0.1667, 0.06755, 0.1198, 0.06258, 0.117, 0.05275, 0.1393, 0.05846, 0.1411, 0.07972, 0.1024, 0.07556, 0.09888, 0.06258, 0.117, 0.06755, 0.1198, 0.08861, 0.09317, 0.08499, 0.08934, 0.07556, 0.09888, 0.07972, 0.1024, 0.09691, 0.08566, 0.09366, 0.08169, 0.08499, 0.08934, 0.08861, 0.09317, 0.08584, 0.1303, 0.08606, 0.1294, 0.07932, 0.126, 0.07096, 0.1453, 0.09408, 0.1135, 0.089, 0.1098, 0.07932, 0.126, 0.08606, 0.1294, 0.1009, 0.1055, 0.09661, 0.1014, 0.089, 0.1098, 0.09408, 0.1135, 0.108, 0.0985, 0.1041, 0.09416, 0.09661, 0.1014, 0.1009, 0.1055, 0.1151, 0.09257, 0.1117, 0.08803, 0.1041, 0.09416, 0.108, 0.0985, 0.1053, 0.07918, 0.1025, 0.07507, 0.09366, 0.08169, 0.09691, 0.08566, 0.1141, 0.07353, 0.1115, 0.06928, 0.1025, 0.07507, 0.1053, 0.07918, 0.1225, 0.0874, 0.1196, 0.0827, 0.1117, 0.08803, 0.1151, 0.09257, 0.1306, 0.08272, 0.128, 0.07792, 0.1196, 0.0827, 0.1225, 0.0874, 0.1394, 0.07834, 0.1372, 0.07349, 0.128, 0.07792, 0.1306, 0.08272, 0.1491, 0.07414, 0.1472, 0.06928, 0.1372, 0.07349, 0.1394, 0.07834, 0.1597, 0.07007, 0.1581, 0.06526, 0.1472, 0.06928, 0.1491, 0.07414, 0.1778, 0.06252, 0.1756, 0.05733, 0.1581, 0.06526, 0.1597, 0.07007, 0.2007, 0.05416, 0.1986, 0.04916, 0.1756, 0.05733, 0.1778, 0.06252, 0.2173, 0.04759, 0.2154, 0.04266, 0.1986, 0.04916, 0.2007, 0.05416, 0.2349, 0.04101, 0.2331, 0.03639, 0.2154, 0.04266, 0.2173, 0.04759, 0.1232, 0.0685, 0.121, 0.06413, 0.1115, 0.06928, 0.1141, 0.07353, 0.1329, 0.06389, 0.1309, 0.05941, 0.121, 0.06413, 0.1232, 0.0685, 0.1433, 0.05952, 0.1415, 0.05493, 0.1309, 0.05941, 0.1329, 0.06389, 0.1547, 0.05531, 0.153, 0.05056, 0.1415, 0.05493, 0.1433, 0.05952, 0.1719, 0.04696, 0.1704, 0.04203, 0.153, 0.05056, 0.1547, 0.05531, 0.1946, 0.039, 0.1929, 0.03413, 0.1704, 0.04203, 0.1719, 0.04696, 0.2118, 0.03253, 0.2103, 0.0276, 0.1929, 0.03413, 0.1946, 0.039, 0.2297, 0.02667, 0.2283, 0.02201, 0.2103, 0.0276, 0.2118, 0.03253])
me_beziercurve.materials.append(mat_material_001)
me_beziercurve.auto_texspace = False
me_beziercurve.update()
me_beziercurve.normals_split_custom_set([tuple(v) for v in zip(*[iter([-0.9978, -0.006953, -0.06612, -0.9949, -0.006932, 0.1005, -0.9949, -0.006464, 0.1005, -0.9978, -0.006482, -0.06612, 0.9896, 0.002992, -0.1441, 0.9644, 0.008451, -0.2643, 0.991, 0.008547, -0.1334, 1.0, 0.002693, 7.179e-08, 0.9896, 0.002992, -0.1441, 0.991, 0.008547, -0.1334, 1.0, 0.002693, 7.179e-08, 0.991, 0.008547, -0.1334, 0.9888, 0.007472, 0.1488, 0.9719, 0.004577, 0.2353, 1.0, 0.002693, 7.179e-08, 0.9888, 0.007472, 0.1488, 0.8792, 0.004307, 0.4765, 0.9719, 0.004577, 0.2353, 0.9888, 0.007472, 0.1488, 0.916, 0.006998, 0.4012, 0.8792, 0.004307, 0.4765, 0.916, 0.006998, 0.4012, 0.7821, 0.006014, 0.6231, 0.7267, 0.003019, 0.687, 0.8792, 0.004307, 0.4765, 0.7821, 0.006014, 0.6231, 0.4927, 0.001037, 0.8702, 0.7267, 0.003019, 0.687, 0.7821, 0.006014, 0.6231, 0.5999, 0.004916, 0.8001, 0.4927, 0.001037, 0.8702, 0.5999, 0.004916, 0.8001, 0.3853, 0.00292, 0.9228, -0.1329, -0.000926, 0.9911, 0.1531, -0.001609, 0.9882, 0.1341, -0.0003056, 0.991, -0.1334, -0.002062, 0.9911, -0.375, -0.001467, 0.927, -0.1329, -0.000926, 0.9911, -0.1334, -0.002062, 0.9911, -0.3753, -0.002009, 0.9269, -0.7914, -0.005514, 0.6113, -0.5998, -0.003024, 0.8001, -0.6001, -0.002861, 0.7999, -0.7916, -0.005142, 0.6111, -0.9216, -0.006421, 0.3881, -0.7914, -0.005514, 0.6113, -0.7916, -0.005142, 0.6111, -0.9216, -0.005988, 0.388, -0.9949, -0.006932, 0.1005, -0.9216, -0.006421, 0.3881, -0.9216, -0.005988, 0.388, -0.9949, -0.006464, 0.1005, -0.9978, -0.006482, -0.06612, -0.9949, -0.006464, 0.1005, -0.9949, -0.004819, 0.1005, -0.9978, -0.004832, -0.06612, 0.991, 0.008547, -0.1334, 0.9644, 0.008451, -0.2643, 0.9644, 0.004669, -0.2643, 0.9911, 0.004797, -0.1334, 0.9888, 0.007472, 0.1488, 0.991, 0.008547, -0.1334, 0.9911, 0.004797, -0.1334, 0.9897, 0.005503, 0.143, 0.916, 0.006998, 0.4012, 0.9888, 0.007472, 0.1488, 0.9897, 0.005503, 0.143, 0.9183, 0.004608, 0.3958, 0.7821, 0.006014, 0.6231, 0.916, 0.006998, 0.4012, 0.9183, 0.004608, 0.3958, 0.7819, 0.003265, 0.6234, 0.5999, 0.004916, 0.8001, 0.7821, 0.006014, 0.6231, 0.7819, 0.003265, 0.6234, 0.5992, 0.002355, 0.8006, 0.3853, 0.00292, 0.9228, 0.5999, 0.004916, 0.8001, 0.5992, 0.002355, 0.8006, 0.3796, 0.00135, 0.9252, -0.1334, -0.002062, 0.9911, 0.1341, -0.0003056, 0.991, 0.05759, 0.0003748, 0.9983, -0.1334, -0.002062, 0.9911, 0.05759, 0.0003748, 0.9983, -0.315, -0.0006275, 0.9491, -0.3753, -0.002009, 0.9269, -0.1334, -0.002062, 0.9911, -0.315, -0.0006275, 0.9491, -0.7916, -0.005142, 0.6111, -0.6001, -0.002861, 0.7999, -0.6032, -0.002024, 0.7976, -0.7916, -0.003834, 0.611, -0.9216, -0.005988, 0.388, -0.7916, -0.005142, 0.6111, -0.7916, -0.003834, 0.611, -0.9217, -0.004464, 0.388, -0.9949, -0.006464, 0.1005, -0.9216, -0.005988, 0.388, -0.9217, -0.004464, 0.388, -0.9949, -0.004819, 0.1005, -0.9978, -0.004832, -0.06612, -0.9949, -0.004819, 0.1005, -0.9955, -0.001232, 0.09479, -0.9968, -0.001682, -0.07957, 0.9911, 0.004797, -0.1334, 0.9644, 0.004669, -0.2643, 0.9644, -0.00318, -0.2643, 0.9911, -0.003226, -0.1334, 0.9897, 0.005503, 0.143, 0.9911, 0.004797, -0.1334, 0.9911, -0.003226, -0.1334, 0.9874, -0.0036, 0.1584, 0.9183, 0.004608, 0.3958, 0.9897, 0.005503, 0.143, 0.9874, -0.0036, 0.1584, 0.8822, -0.002579, 0.4708, 0.7819, 0.003265, 0.6234, 0.9183, 0.004608, 0.3958, 0.8822, -0.002579, 0.4708, 0.7819, 0.003265, 0.6234, 0.8822, -0.002579, 0.4708, 0.727, -0.001266, 0.6866, 0.5992, 0.002355, 0.8006, 0.7819, 0.003265, 0.6234, 0.727, -0.001266, 0.6866, 0.4796, -0.001109, 0.8775, 0.3796, 0.00135, 0.9252, 0.5992, 0.002355, 0.8006, 0.4796, -0.001109, 0.8775, 0.05759, 0.0003748, 0.9983, 0.1385, -0.0001822, 0.9904, -0.1338, 0.001324, 0.991, -0.315, -0.0006275, 0.9491, 0.05759, 0.0003748, 0.9983, -0.1338, 0.001324, 0.991, -0.315, -0.0006275, 0.9491, -0.1338, 0.001324, 0.991, -0.3822, 0.0007014, 0.9241, -0.7916, -0.003834, 0.611, -0.6032, -0.002024, 0.7976, -0.6061, -0.0007214, 0.7954, -0.7917, -0.001071, 0.6109, -0.9217, -0.004464, 0.388, -0.7916, -0.003834, 0.611, -0.7917, -0.001071, 0.6109, -0.9217, -0.000994, 0.3879, -0.9949, -0.004819, 0.1005, -0.9217, -0.004464, 0.388, -0.9217, -0.000994, 0.3879, -0.9955, -0.001232, 0.09479, -0.9955, -0.001232, 0.09479, -0.9646, 0.01645, 0.2632, -0.9996, 0.01564, 0.02215, -0.9968, -0.001682, -0.07957, -0.9955, -0.001232, 0.09479, -0.9996, 0.01564, 0.02215, -0.9967, 0.01401, -0.08001, 0.9911, -0.003226, -0.1334, 0.9644, -0.00318, -0.2643, 0.9902, -0.01465, -0.1389, 0.9911, -0.003226, -0.1334, 0.9902, -0.01465, -0.1389, 0.9999, -0.01489, -1.886e-05, 0.9874, -0.0036, 0.1584, 0.9911, -0.003226, -0.1334, 0.9999, -0.01489, -1.886e-05, 0.9874, -0.0036, 0.1584, 0.9999, -0.01489, -1.886e-05, 0.9557, -0.01343, 0.294, 0.8822, -0.002579, 0.4708, 0.9874, -0.0036, 0.1584, 0.9557, -0.01343, 0.294, 0.8822, -0.002579, 0.4708, 0.9557, -0.01343, 0.294, 0.8012, -0.01179, 0.5982, 0.727, -0.001266, 0.6866, 0.8822, -0.002579, 0.4708, 0.8012, -0.01179, 0.5982, 0.4796, -0.001109, 0.8775, 0.727, -0.001266, 0.6866, 0.8012, -0.01179, 0.5982, 0.5994, -0.009303, 0.8004, 0.4796, -0.001109, 0.8775, 0.5994, -0.009303, 0.8004, 0.3776, -0.003812, 0.9259, -0.1338, 0.001324, 0.991, 0.1385, -0.0001822, 0.9904, 0.1275, -0.001728, 0.9918, -0.1343, 9.328e-05, 0.9909, -0.3822, 0.0007014, 0.9241, -0.1338, 0.001324, 0.991, -0.1343, 9.328e-05, 0.9909, -0.3882, 0.004853, 0.9216, -0.7917, -0.001071, 0.6109, -0.6061, -0.0007214, 0.7954, -0.6606, 0.01061, 0.7507, -0.7917, -0.001071, 0.6109, -0.6606, 0.01061, 0.7507, -0.8636, 0.01472, 0.504, -0.9217, -0.000994, 0.3879, -0.7917, -0.001071, 0.6109, -0.8636, 0.01472, 0.504, -0.9217, -0.000994, 0.3879, -0.8636, 0.01472, 0.504, -0.9646, 0.01645, 0.2632, -0.9955, -0.001232, 0.09479, -0.9217, -0.000994, 0.3879, -0.9646, 0.01645, 0.2632, -0.9996, 0.01564, 0.02215, -0.9646, 0.01645, 0.2632, -0.992, 0.04668, 0.1175, -0.9967, 0.01401, -0.08001, -0.9996, 0.01564, 0.02215, -0.992, 0.04668, 0.1175, -0.9984, 0.04561, -0.03393, 0.9999, -0.01489, -1.886e-05, 0.999, -0.04581, -7.827e-06, 0.9549, -0.04607, 0.2933, 0.9557, -0.01343, 0.294, 0.9999, -0.01489, -1.886e-05, 0.9549, -0.04607, 0.2933, 0.8012, -0.01179, 0.5982, 0.9557, -0.01343, 0.294, 0.9549, -0.04607, 0.2933, 0.8087, -0.0391, 0.5869, 0.5994, -0.009303, 0.8004, 0.8012, -0.01179, 0.5982, 0.8087, -0.0391, 0.5869, 0.6095, -0.02797, 0.7923, 0.3776, -0.003812, 0.9259, 0.5994, -0.009303, 0.8004, 0.6095, -0.02797, 0.7923, 0.3671, -0.01696, 0.93, -0.1343, 9.328e-05, 0.9909, 0.1275, -0.001728, 0.9918, 0.02628, 0.0001647, 0.9997, -0.1343, 9.328e-05, 0.9909, 0.02628, 0.0001647, 0.9997, -0.3285, 0.01485, 0.9444, -0.3882, 0.004853, 0.9216, -0.1343, 9.328e-05, 0.9909, -0.3285, 0.01485, 0.9444, -0.6606, 0.01061, 0.7507, -0.6012, 0.0272, 0.7986, -0.7912, 0.03842, 0.6104, -0.8636, 0.01472, 0.504, -0.6606, 0.01061, 0.7507, -0.7912, 0.03842, 0.6104, -0.8636, 0.01472, 0.504, -0.7912, 0.03842, 0.6104, -0.9208, 0.04445, 0.3875, -0.9646, 0.01645, 0.2632, -0.8636, 0.01472, 0.504, -0.9208, 0.04445, 0.3875, -0.9646, 0.01645, 0.2632, -0.9208, 0.04445, 0.3875, -0.992, 0.04668, 0.1175, -0.9984, 0.04561, -0.03393, -0.992, 0.04668, 0.1175, -0.985, 0.08786, 0.1484, -0.9961, 0.08854, -0.00643, 0.999, -0.04581, -7.827e-06, 0.99, -0.0454, -0.1332, 0.9865, -0.0888, -0.1377, 0.999, -0.04581, -7.827e-06, 0.9865, -0.0888, -0.1377, 0.996, -0.08978, -4.533e-06, 0.9549, -0.04607, 0.2933, 0.999, -0.04581, -7.827e-06, 0.996, -0.08978, -4.533e-06, 0.9606, -0.0866, 0.2639, 0.9549, -0.04607, 0.2933, 0.9606, -0.0866, 0.2639, 0.8445, -0.07661, 0.5301, 0.8087, -0.0391, 0.5869, 0.9549, -0.04607, 0.2933, 0.8445, -0.07661, 0.5301, 0.8087, -0.0391, 0.5869, 0.8445, -0.07661, 0.5301, 0.6351, -0.05596, 0.7704, 0.6095, -0.02797, 0.7923, 0.8087, -0.0391, 0.5869, 0.6351, -0.05596, 0.7704, 0.3671, -0.01696, 0.93, 0.6095, -0.02797, 0.7923, 0.6351, -0.05596, 0.7704, 0.3744, -0.03202, 0.9267, 0.02628, 0.0001647, 0.9997, 0.1171, -0.01042, 0.9931, -0.1133, 0.01219, 0.9935, -0.3285, 0.01485, 0.9444, 0.02628, 0.0001647, 0.9997, -0.1133, 0.01219, 0.9935, -0.3571, 0.03281, 0.9335, -0.6012, 0.0272, 0.7986, -0.6019, 0.05317, 0.7968, -0.7888, 0.07045, 0.6106, -0.7912, 0.03842, 0.6104, -0.6012, 0.0272, 0.7986, -0.7888, 0.07045, 0.6106, -0.9208, 0.04445, 0.3875, -0.7912, 0.03842, 0.6104, -0.7888, 0.07045, 0.6106, -0.9128, 0.0813, 0.4001, -0.9208, 0.04445, 0.3875, -0.9128, 0.0813, 0.4001, -0.985, 0.08786, 0.1484, -0.992, 0.04668, 0.1175, -0.9208, 0.04445, 0.3875, -0.985, 0.08786, 0.1484, -0.985, 0.08786, 0.1484, -0.9597, 0.1399, 0.2439, -0.9864, 0.1643, -0.006081, -0.9961, 0.08854, -0.00643, -0.985, 0.08786, 0.1484, -0.9864, 0.1643, -0.006081, -0.9961, 0.08854, -0.00643, -0.9864, 0.1643, -0.006081, -0.9759, 0.1725, -0.1337, 0.9865, -0.0888, -0.1377, 0.9746, -0.1456, -0.1704, 0.9867, -0.1612, -0.02015, 0.996, -0.08978, -4.533e-06, 0.9865, -0.0888, -0.1377, 0.9867, -0.1612, -0.02015, 0.9606, -0.0866, 0.2639, 0.996, -0.08978, -4.533e-06, 0.9867, -0.1612, -0.02015, 0.9476, -0.1809, 0.2632, 0.8445, -0.07661, 0.5301, 0.9606, -0.0866, 0.2639, 0.9476, -0.1809, 0.2632, 0.8457, -0.1827, 0.5014, 0.8445, -0.07661, 0.5301, 0.8457, -0.1827, 0.5014, 0.661, -0.1666, 0.7316, 0.6351, -0.05596, 0.7704, 0.8445, -0.07661, 0.5301, 0.661, -0.1666, 0.7316, 0.3744, -0.03202, 0.9267, 0.6351, -0.05596, 0.7704, 0.661, -0.1666, 0.7316, 0.364, -0.1215, 0.9234, -0.1133, 0.01219, 0.9935, 0.1171, -0.01042, 0.9931, -0.02209, -0.05774, 0.9981, -0.3571, 0.03281, 0.9335, -0.1133, 0.01219, 0.9935, -0.02209, -0.05774, 0.9981, -0.3818, 0.005061, 0.9242, -0.7888, 0.07045, 0.6106, -0.6019, 0.05317, 0.7968, -0.6388, 0.05678, 0.7673, -0.7888, 0.07045, 0.6106, -0.6388, 0.05678, 0.7673, -0.8524, 0.1053, 0.5122, -0.9128, 0.0813, 0.4001, -0.7888, 0.07045, 0.6106, -0.8524, 0.1053, 0.5122, -0.985, 0.08786, 0.1484, -0.9128, 0.0813, 0.4001, -0.8524, 0.1053, 0.5122, -0.9597, 0.1399, 0.2439, -0.9864, 0.1643, -0.006081, -0.9597, 0.1399, 0.2439, -0.9605, 0.2655, 0.08317, -0.9864, 0.1643, -0.006081, -0.9605, 0.2655, 0.08317, -0.9588, 0.262, -0.1096, -0.9759, 0.1725, -0.1337, -0.9864, 0.1643, -0.006081, -0.9588, 0.262, -0.1096, -0.9533, 0.2621, -0.1498, 0.9746, -0.1456, -0.1704, 0.9499, -0.2585, -0.1757, 0.9552, -0.2619, -0.1378, 0.9867, -0.1612, -0.02015, 0.9746, -0.1456, -0.1704, 0.9552, -0.2619, -0.1378, 0.9626, -0.2649, 0.05619, 0.9476, -0.1809, 0.2632, 0.9867, -0.1612, -0.02015, 0.9626, -0.2649, 0.05619, 0.8997, -0.2463, 0.3604, 0.8457, -0.1827, 0.5014, 0.9476, -0.1809, 0.2632, 0.8997, -0.2463, 0.3604, 0.8457, -0.1827, 0.5014, 0.8997, -0.2463, 0.3604, 0.7115, -0.1865, 0.6775, 0.661, -0.1666, 0.7316, 0.8457, -0.1827, 0.5014, 0.7115, -0.1865, 0.6775, 0.661, -0.1666, 0.7316, 0.7115, -0.1865, 0.6775, 0.4007, -0.08732, 0.9121, 0.364, -0.1215, 0.9234, 0.661, -0.1666, 0.7316, 0.4007, -0.08732, 0.9121, -0.3818, 0.005061, 0.9242, -0.02209, -0.05774, 0.9981, -0.007913, 0.03377, 0.9994, -0.3801, 0.1382, 0.9146, -0.8524, 0.1053, 0.5122, -0.6388, 0.05678, 0.7673, -0.619, 0.1981, 0.76, -0.7834, 0.2328, 0.5763, -0.8524, 0.1053, 0.5122, -0.7834, 0.2328, 0.5763, -0.8997, 0.2586, 0.3517, -0.9597, 0.1399, 0.2439, -0.8524, 0.1053, 0.5122, -0.8997, 0.2586, 0.3517, -0.9597, 0.1399, 0.2439, -0.8997, 0.2586, 0.3517, -0.9605, 0.2655, 0.08317, -0.9605, 0.2655, 0.08317, -0.8734, 0.4556, 0.1719, -0.905, 0.4199, -0.06782, -0.9588, 0.262, -0.1096, -0.9605, 0.2655, 0.08317, -0.905, 0.4199, -0.06782, -0.9031, 0.3923, -0.1748, -0.9533, 0.2621, -0.1498, -0.9588, 0.262, -0.1096, -0.9031, 0.3923, -0.1748, 0.9552, -0.2619, -0.1378, 0.9499, -0.2585, -0.1757, 0.9003, -0.4298, -0.06873, 0.9626, -0.2649, 0.05619, 0.9552, -0.2619, -0.1378, 0.9003, -0.4298, -0.06873, 0.9097, -0.4068, 0.08388, 0.8997, -0.2463, 0.3604, 0.9626, -0.2649, 0.05619, 0.9097, -0.4068, 0.08388, 0.8767, -0.3388, 0.3414, 0.8997, -0.2463, 0.3604, 0.8767, -0.3388, 0.3414, 0.7839, -0.2484, 0.569, 0.7115, -0.1865, 0.6775, 0.8997, -0.2463, 0.3604, 0.7839, -0.2484, 0.569, 0.7115, -0.1865, 0.6775, 0.7839, -0.2484, 0.569, 0.6419, -0.1472, 0.7525, 0.4007, -0.08732, 0.9121, 0.7115, -0.1865, 0.6775, 0.6419, -0.1472, 0.7525, 0.4156, -0.01691, 0.9094, -0.007913, 0.03377, 0.9994, 0.1228, 0.146, 0.9816, -0.1329, 0.2632, 0.9555, -0.3801, 0.1382, 0.9146, -0.007913, 0.03377, 0.9994, -0.1329, 0.2632, 0.9555, -0.3801, 0.1382, 0.9146, -0.1329, 0.2632, 0.9555, -0.3717, 0.3541, 0.8582, -0.7834, 0.2328, 0.5763, -0.619, 0.1981, 0.76, -0.6133, 0.4324, 0.661, -0.7834, 0.2328, 0.5763, -0.6133, 0.4324, 0.661, -0.7834, 0.4627, 0.4151, -0.8997, 0.2586, 0.3517, -0.7834, 0.2328, 0.5763, -0.7834, 0.4627, 0.4151, -0.8997, 0.2586, 0.3517, -0.7834, 0.4627, 0.4151, -0.8734, 0.4556, 0.1719, -0.9605, 0.2655, 0.08317, -0.8997, 0.2586, 0.3517, -0.8734, 0.4556, 0.1719, -0.905, 0.4199, -0.06782, -0.8734, 0.4556, 0.1719, -0.7247, 0.6777, 0.1247, -0.7501, 0.6477, -0.1337, -0.9031, 0.3923, -0.1748, -0.905, 0.4199, -0.06782, -0.7501, 0.6477, -0.1337, -0.9031, 0.3923, -0.1748, -0.7501, 0.6477, -0.1337, -0.7428, 0.6155, -0.2633, 0.9003, -0.4298, -0.06873, 0.7386, -0.6609, -0.133, 0.767, -0.6416, -0.00878, 0.9097, -0.4068, 0.08388, 0.9003, -0.4298, -0.06873, 0.767, -0.6416, -0.00878, 0.9097, -0.4068, 0.08388, 0.767, -0.6416, -0.00878, 0.7629, -0.5916, 0.2606, 0.8767, -0.3388, 0.3414, 0.9097, -0.4068, 0.08388, 0.7629, -0.5916, 0.2606, 0.8767, -0.3388, 0.3414, 0.7629, -0.5916, 0.2606, 0.7065, -0.4968, 0.504, 0.7839, -0.2484, 0.569, 0.8767, -0.3388, 0.3414, 0.7065, -0.4968, 0.504, 0.7839, -0.2484, 0.569, 0.7065, -0.4968, 0.504, 0.6021, -0.3704, 0.7073, 0.6419, -0.1472, 0.7525, 0.7839, -0.2484, 0.569, 0.6021, -0.3704, 0.7073, 0.6419, -0.1472, 0.7525, 0.6021, -0.3704, 0.7073, 0.4663, -0.218, 0.8574, 0.4156, -0.01691, 0.9094, 0.6419, -0.1472, 0.7525, 0.4663, -0.218, 0.8574, 0.4156, -0.01691, 0.9094, 0.4663, -0.218, 0.8574, 0.2985, -0.06062, 0.9525, -0.1329, 0.2632, 0.9555, 0.1228, 0.146, 0.9816, 0.07876, 0.1336, 0.9879, -0.2253, 0.3814, 0.8965, -0.3717, 0.3541, 0.8582, -0.1329, 0.2632, 0.9555, -0.2253, 0.3814, 0.8965, -0.6133, 0.4324, 0.661, -0.4776, 0.5679, 0.6703, -0.639, 0.6595, 0.3959, -0.7834, 0.4627, 0.4151, -0.6133, 0.4324, 0.661, -0.639, 0.6595, 0.3959, -0.8734, 0.4556, 0.1719, -0.7834, 0.4627, 0.4151, -0.639, 0.6595, 0.3959, -0.7247, 0.6777, 0.1247, -0.7501, 0.6477, -0.1337, -0.7247, 0.6777, 0.1247, -0.4171, 0.9056, 0.07727, -0.4318, 0.8832, -0.183, -0.7428, 0.6155, -0.2633, -0.7501, 0.6477, -0.1337, -0.4318, 0.8832, -0.183, -0.4358, 0.8445, -0.3113, 0.767, -0.6416, -0.00878, 0.7386, -0.6609, -0.133, 0.4145, -0.909, -0.04344, 0.767, -0.6416, -0.00878, 0.4145, -0.909, -0.04344, 0.4272, -0.8916, 0.1501, 0.7629, -0.5916, 0.2606, 0.767, -0.6416, -0.00878, 0.4272, -0.8916, 0.1501, 0.7629, -0.5916, 0.2606, 0.4272, -0.8916, 0.1501, 0.408, -0.7987, 0.4422, 0.7065, -0.4968, 0.504, 0.7629, -0.5916, 0.2606, 0.408, -0.7987, 0.4422, 0.7065, -0.4968, 0.504, 0.408, -0.7987, 0.4422, 0.3636, -0.6549, 0.6625, 0.6021, -0.3704, 0.7073, 0.7065, -0.4968, 0.504, 0.3636, -0.6549, 0.6625, 0.6021, -0.3704, 0.7073, 0.3636, -0.6549, 0.6625, 0.2806, -0.4322, 0.857, 0.4663, -0.218, 0.8574, 0.6021, -0.3704, 0.7073, 0.2806, -0.4322, 0.857, 0.2985, -0.06062, 0.9525, 0.4663, -0.218, 0.8574, 0.2806, -0.4322, 0.857, 0.1627, -0.1505, 0.9751, -0.2253, 0.3814, 0.8965, 0.07876, 0.1336, 0.9879, 0.03908, 0.1211, 0.9919, -0.06756, 0.34, 0.938, -0.2253, 0.3814, 0.8965, -0.06756, 0.34, 0.938, -0.1668, 0.5316, 0.8304, -0.639, 0.6595, 0.3959, -0.4776, 0.5679, 0.6703, -0.2744, 0.7146, 0.6435, -0.3699, 0.8586, 0.3548, -0.7247, 0.6777, 0.1247, -0.639, 0.6595, 0.3959, -0.3699, 0.8586, 0.3548, -0.4171, 0.9056, 0.07727, -0.4318, 0.8832, -0.183, -0.4171, 0.9056, 0.07727, -0.06354, 0.9954, -0.07165, -0.4318, 0.8832, -0.183, -0.06354, 0.9954, -0.07165, -0.04857, 0.9671, -0.2497, -0.4358, 0.8445, -0.3113, -0.4318, 0.8832, -0.183, -0.04857, 0.9671, -0.2497, 0.4272, -0.8916, 0.1501, 0.4145, -0.909, -0.04345, 0.006546, -0.9991, -0.0409, 0.01312, -0.9975, 0.06911, 0.4272, -0.8916, 0.1501, 0.01312, -0.9975, 0.06911, 0.02225, -0.9426, 0.3333, 0.408, -0.7987, 0.4423, 0.4272, -0.8916, 0.1501, 0.02225, -0.9426, 0.3333, 0.408, -0.7987, 0.4423, 0.02225, -0.9426, 0.3333, 0.02448, -0.8205, 0.5711, 0.3636, -0.6549, 0.6625, 0.408, -0.7987, 0.4423, 0.02448, -0.8205, 0.5711, 0.3636, -0.6549, 0.6625, 0.02448, -0.8205, 0.5711, 0.0265, -0.6447, 0.764, 0.2806, -0.4322, 0.857, 0.3636, -0.6549, 0.6625, 0.0265, -0.6447, 0.764, 0.2806, -0.4322, 0.857, 0.0265, -0.6447, 0.764, 0.0193, -0.4324, 0.9015, 0.1627, -0.1505, 0.9751, 0.2806, -0.4322, 0.857, 0.0193, -0.4324, 0.9015, 0.02074, -0.1814, 0.9832, -0.06756, 0.34, 0.938, 0.03908, 0.1211, 0.9919, 0.006344, 0.1088, 0.994, -0.01729, 0.4758, 0.8794, -0.1668, 0.5316, 0.8304, -0.06756, 0.34, 0.938, -0.01729, 0.4758, 0.8794, -0.2744, 0.7146, 0.6435, -0.03703, 0.753, 0.657, -0.04322, 0.9048, 0.4236, -0.3699, 0.8586, 0.3548, -0.2744, 0.7146, 0.6435, -0.04322, 0.9048, 0.4236, -0.3699, 0.8586, 0.3548, -0.04322, 0.9048, 0.4236, -0.05304, 0.9812, 0.1857, -0.4171, 0.9056, 0.07727, -0.3699, 0.8586, 0.3548, -0.05304, 0.9812, 0.1857, -0.4171, 0.9056, 0.07727, -0.05304, 0.9812, 0.1857, -0.06354, 0.9954, -0.07165, -0.06354, 0.9954, -0.07165, 0.1568, 0.9829, 0.09614, 0.06425, 0.9477, -0.3126, -0.04857, 0.9671, -0.2497, -0.06354, 0.9954, -0.07165, 0.06425, 0.9477, -0.3126, 0.6737, 0.7135, -0.1925, 0.4654, 0.8568, -0.2222, 0.6519, 0.7087, -0.2696, 0.01312, -0.9975, 0.06911, 0.006546, -0.9991, -0.0409, -0.1813, -0.9812, -0.06555, -0.1788, -0.9814, 0.07044, 0.02225, -0.9426, 0.3333, 0.01312, -0.9975, 0.06911, -0.1788, -0.9814, 0.07044, -0.1759, -0.9312, 0.3193, 0.02448, -0.8205, 0.5711, 0.02225, -0.9426, 0.3333, -0.1759, -0.9312, 0.3193, -0.1691, -0.8081, 0.5643, 0.0265, -0.6447, 0.764, 0.02448, -0.8205, 0.5711, -0.1691, -0.8081, 0.5643, -0.1432, -0.6372, 0.7573, 0.0193, -0.4324, 0.9015, 0.0265, -0.6447, 0.764, -0.1432, -0.6372, 0.7573, -0.1086, -0.4257, 0.8983, 0.02074, -0.1814, 0.9832, 0.0193, -0.4324, 0.9015, -0.1086, -0.4257, 0.8983, -0.06413, -0.1612, 0.9848, -0.01729, 0.4758, 0.8794, 0.006344, 0.1088, 0.994, -0.004642, 0.2036, 0.979, -0.01729, 0.4758, 0.8794, -0.004642, 0.2036, 0.979, 0.05811, 0.5439, 0.8371, -0.04322, 0.9048, 0.4236, -0.03703, 0.753, 0.657, 0.09888, 0.7482, 0.656, -0.04322, 0.9048, 0.4236, 0.09888, 0.7482, 0.656, 0.1335, 0.8997, 0.4155, -0.05304, 0.9812, 0.1857, -0.04322, 0.9048, 0.4236, 0.1335, 0.8997, 0.4155, 0.1568, 0.9829, 0.09614, -0.06354, 0.9954, -0.07165, -0.05304, 0.9812, 0.1857, 0.1568, 0.9829, 0.09614, 0.06425, 0.9477, -0.3126, 0.1568, 0.9829, 0.09614, 0.3186, 0.9459, -0.06058, 0.06425, 0.9477, -0.3126, 0.3186, 0.9459, -0.06058, 0.3061, 0.9213, -0.2396, 0.06425, 0.9477, -0.3126, 0.3061, 0.9213, -0.2396, -0.04857, 0.9671, -0.2497, -0.1788, -0.9814, 0.07044, -0.1813, -0.9812, -0.06555, -0.3137, -0.9471, 0.06741, -0.1759, -0.9312, 0.3193, -0.1788, -0.9814, 0.07044, -0.3137, -0.9471, 0.06741, -0.3143, -0.8995, 0.3035, -0.1691, -0.8081, 0.5643, -0.1759, -0.9312, 0.3193, -0.3143, -0.8995, 0.3035, -0.2909, -0.7761, 0.5595, -0.1432, -0.6372, 0.7573, -0.1691, -0.8081, 0.5643, -0.2909, -0.7761, 0.5595, -0.2494, -0.6085, 0.7533, -0.1086, -0.4257, 0.8983, -0.1432, -0.6372, 0.7573, -0.2494, -0.6085, 0.7533, -0.1919, -0.4027, 0.895, -0.06413, -0.1612, 0.9848, -0.1086, -0.4257, 0.8983, -0.1919, -0.4027, 0.895, -0.1246, -0.1562, 0.9798, -0.004642, 0.2036, 0.979, -0.04273, 0.08354, 0.9956, 0.04454, 0.3333, 0.9418, 0.05811, 0.5439, 0.8371, -0.004642, 0.2036, 0.979, 0.04454, 0.3333, 0.9418, 0.05811, 0.5439, 0.8371, 0.04454, 0.3333, 0.9418, 0.1245, 0.5519, 0.8246, 0.1335, 0.8997, 0.4155, 0.09888, 0.7482, 0.656, 0.1946, 0.7312, 0.6539, 0.2513, 0.8607, 0.4427, 0.1335, 0.8997, 0.4155, 0.2513, 0.8607, 0.4427, 0.2923, 0.9346, 0.2026, 0.1568, 0.9829, 0.09614, 0.1335, 0.8997, 0.4155, 0.2923, 0.9346, 0.2026, 0.1568, 0.9829, 0.09614, 0.2923, 0.9346, 0.2026, 0.3186, 0.9459, -0.06058, 0.3061, 0.9213, -0.2396, 0.3186, 0.9459, -0.06058, 0.4483, 0.8925, -0.0495, 0.4654, 0.8568, -0.2222, -0.3137, -0.9471, 0.06741, -0.4407, -0.8936, -0.08482, -0.4587, -0.8871, 0.05099, -0.3143, -0.8995, 0.3035, -0.3137, -0.9471, 0.06741, -0.4587, -0.8871, 0.05099, -0.4619, -0.8346, 0.3, -0.2909, -0.7761, 0.5595, -0.3143, -0.8995, 0.3035, -0.4619, -0.8346, 0.3, -0.4217, -0.7222, 0.5483, -0.2494, -0.6085, 0.7533, -0.2909, -0.7761, 0.5595, -0.4217, -0.7222, 0.5483, -0.3614, -0.5624, 0.7437, -0.1919, -0.4027, 0.895, -0.2494, -0.6085, 0.7533, -0.3614, -0.5624, 0.7437, -0.2779, -0.3673, 0.8876, -0.1246, -0.1562, 0.9798, -0.1919, -0.4027, 0.895, -0.2779, -0.3673, 0.8876, -0.1643, -0.1399, 0.9764, -0.04273, 0.08354, 0.9956, -0.05616, 0.08859, 0.9945, 0.05856, 0.3253, 0.9438, 0.04454, 0.3333, 0.9418, -0.04273, 0.08354, 0.9956, 0.05856, 0.3253, 0.9438, 0.1245, 0.5519, 0.8246, 0.04454, 0.3333, 0.9418, 0.05856, 0.3253, 0.9438, 0.1931, 0.5303, 0.8255, 0.2513, 0.8607, 0.4427, 0.1946, 0.7312, 0.6539, 0.2852, 0.6858, 0.6696, 0.357, 0.8126, 0.4607, 0.2923, 0.9346, 0.2026, 0.2513, 0.8607, 0.4427, 0.357, 0.8126, 0.4607, 0.4167, 0.8809, 0.2243, 0.3186, 0.9459, -0.06058, 0.2923, 0.9346, 0.2026, 0.4167, 0.8809, 0.2243, 0.4483, 0.8925, -0.0495, 0.4483, 0.8925, -0.0495, 0.5604, 0.8225, 0.09736, 0.6519, 0.7087, -0.2696, 0.4654, 0.8568, -0.2222, 0.4483, 0.8925, -0.0495, 0.6519, 0.7087, -0.2696, -0.4587, -0.8871, 0.05099, -0.4407, -0.8936, -0.08482, -0.562, -0.8211, -0.09982, -0.5776, -0.8157, 0.03204, -0.4619, -0.8346, 0.3, -0.4587, -0.8871, 0.05099, -0.5776, -0.8157, 0.03204, -0.5776, -0.7613, 0.2947, -0.4217, -0.7222, 0.5483, -0.4619, -0.8346, 0.3, -0.5776, -0.7613, 0.2947, -0.5365, -0.6536, 0.5338, -0.3614, -0.5624, 0.7437, -0.4217, -0.7222, 0.5483, -0.5365, -0.6536, 0.5338, -0.4598, -0.5038, 0.7313, -0.2779, -0.3673, 0.8876, -0.3614, -0.5624, 0.7437, -0.4598, -0.5038, 0.7313, -0.3537, -0.3225, 0.878, -0.1643, -0.1399, 0.9764, -0.2779, -0.3673, 0.8876, -0.3537, -0.3225, 0.878, -0.2017, -0.09809, 0.9745, 0.05856, 0.3253, 0.9438, -0.05616, 0.08859, 0.9945, -0.01012, 0.1767, 0.9842, 0.05856, 0.3253, 0.9438, -0.01012, 0.1767, 0.9842, 0.1989, 0.4461, 0.8726, 0.1931, 0.5303, 0.8255, 0.05856, 0.3253, 0.9438, 0.1989, 0.4461, 0.8726, 0.357, 0.8126, 0.4607, 0.2852, 0.6858, 0.6696, 0.4067, 0.6936, 0.5945, 0.4167, 0.8809, 0.2243, 0.357, 0.8126, 0.4607, 0.4067, 0.6936, 0.5945, 0.5091, 0.7913, 0.3387, 0.4167, 0.8809, 0.2243, 0.5091, 0.7913, 0.3387, 0.5604, 0.8225, 0.09736, 0.4483, 0.8925, -0.0495, 0.4167, 0.8809, 0.2243, 0.5604, 0.8225, 0.09736, 0.6519, 0.7087, -0.2696, 0.5604, 0.8225, 0.09736, 0.6779, 0.735, -0.01669, 0.6519, 0.7087, -0.2696, 0.6779, 0.735, -0.01669, 0.6737, 0.7135, -0.1925, -0.5776, -0.8157, 0.03204, -0.562, -0.8211, -0.09982, -0.6577, -0.7444, -0.1157, -0.6758, -0.7369, 0.01585, -0.5365, -0.6536, 0.5338, -0.5776, -0.7613, 0.2947, -0.6758, -0.6825, 0.2783, -0.628, -0.5806, 0.5183, -0.4598, -0.5038, 0.7313, -0.5365, -0.6536, 0.5338, -0.628, -0.5806, 0.5183, -0.5384, -0.4414, 0.7179, -0.3537, -0.3225, 0.878, -0.4598, -0.5038, 0.7313, -0.5384, -0.4414, 0.7179, -0.4144, -0.2747, 0.8677, -0.2017, -0.09809, 0.9745, -0.3537, -0.3225, 0.878, -0.4144, -0.2747, 0.8677, -0.2479, -0.06262, 0.9668, 0.1989, 0.4461, 0.8726, -0.01012, 0.1767, 0.9842, -0.005092, 0.2037, 0.979, 0.1989, 0.4461, 0.8726, -0.005092, 0.2037, 0.979, 0.2596, 0.4767, 0.8399, 0.5091, 0.7913, 0.3387, 0.4067, 0.6936, 0.5945, 0.4656, 0.652, 0.5985, 0.6197, 0.7368, 0.2704, 0.5604, 0.8225, 0.09736, 0.5091, 0.7913, 0.3387, 0.6197, 0.7368, 0.2704, 0.5604, 0.8225, 0.09736, 0.6197, 0.7368, 0.2704, 0.6779, 0.735, -0.01669, 0.6737, 0.7135, -0.1925, 0.6779, 0.735, -0.01669, 0.7441, 0.668, 0.01161, 0.7557, 0.6341, -0.1638, -0.6577, -0.7444, -0.1157, -0.7283, -0.6727, -0.1305, -0.7484, -0.6632, 0.0007004, -0.6758, -0.7369, 0.01585, -0.6577, -0.7444, -0.1157, -0.7484, -0.6632, 0.0007004, -0.6758, -0.6825, 0.2783, -0.6758, -0.7369, 0.01585, -0.7484, -0.6632, 0.0007004, -0.7484, -0.6089, 0.2629, -0.628, -0.5806, 0.5183, -0.6758, -0.6825, 0.2783, -0.7484, -0.6089, 0.2629, -0.6956, -0.5122, 0.5038, -0.5384, -0.4414, 0.7179, -0.628, -0.5806, 0.5183, -0.6956, -0.5122, 0.5038, -0.5966, -0.383, 0.7053, -0.4144, -0.2747, 0.8677, -0.5384, -0.4414, 0.7179, -0.5966, -0.383, 0.7053, -0.4595, -0.2299, 0.8579, -0.2479, -0.06262, 0.9668, -0.4144, -0.2747, 0.8677, -0.4595, -0.2299, 0.8579, -0.2873, -0.04848, 0.9566, -0.005092, 0.2037, 0.979, -0.09905, 0.12, 0.9878, 0.1054, 0.2911, 0.9509, 0.2596, 0.4767, 0.8399, -0.005092, 0.2037, 0.979, 0.1054, 0.2911, 0.9509, 0.2596, 0.4767, 0.8399, 0.1054, 0.2911, 0.9509, 0.2986, 0.4468, 0.8434, 0.4656, 0.652, 0.5985, 0.4624, 0.5567, 0.6901, 0.5976, 0.6339, 0.4909, 0.6197, 0.7368, 0.2704, 0.4656, 0.652, 0.5985, 0.5976, 0.6339, 0.4909, 0.6197, 0.7368, 0.2704, 0.5976, 0.6339, 0.4909, 0.6902, 0.6733, 0.265, 0.6197, 0.7368, 0.2704, 0.6902, 0.6733, 0.265, 0.7441, 0.668, 0.01161, 0.6779, 0.735, -0.01669, 0.6197, 0.7368, 0.2704, 0.7441, 0.668, 0.01161, 0.7441, 0.668, 0.01161, 0.781, 0.6107, 0.1311, 0.7413, 0.6539, -0.1515, 0.7557, 0.6341, -0.1638, 0.7441, 0.668, 0.01161, 0.7413, 0.6539, -0.1515, -0.7484, -0.6632, 0.0007004, -0.7283, -0.6727, -0.1305, -0.7779, -0.6118, -0.1434, -0.7484, -0.6632, 0.0007004, -0.7779, -0.6118, -0.1434, -0.7995, -0.6006, -0.01215, -0.7484, -0.6089, 0.2629, -0.7484, -0.6632, 0.0007004, -0.7995, -0.6006, -0.01215, -0.7995, -0.5463, 0.2498, -0.6956, -0.5122, 0.5038, -0.7484, -0.6089, 0.2629, -0.7995, -0.5463, 0.2498, -0.7431, -0.4542, 0.4914, -0.5966, -0.383, 0.7053, -0.6956, -0.5122, 0.5038, -0.7431, -0.4542, 0.4914, -0.6376, -0.3333, 0.6945, -0.4595, -0.2299, 0.8579, -0.5966, -0.383, 0.7053, -0.6376, -0.3333, 0.6945, -0.4916, -0.1919, 0.8494, -0.2873, -0.04848, 0.9566, -0.4595, -0.2299, 0.8579, -0.4916, -0.1919, 0.8494, -0.3003, -0.03362, 0.9533, 0.1054, 0.2911, 0.9509, -0.09905, 0.12, 0.9878, -0.1025, 0.1254, 0.9868, 0.1084, 0.277, 0.9547, 0.1054, 0.2911, 0.9509, 0.1084, 0.277, 0.9547, 0.3191, 0.4065, 0.8561, 0.2986, 0.4468, 0.8434, 0.1054, 0.2911, 0.9509, 0.3191, 0.4065, 0.8561, 0.5976, 0.6339, 0.4909, 0.4624, 0.5567, 0.6901, 0.5196, 0.522, 0.6764, 0.5976, 0.6339, 0.4909, 0.5196, 0.522, 0.6764, 0.6991, 0.5996, 0.3896, 0.6902, 0.6733, 0.265, 0.5976, 0.6339, 0.4909, 0.6991, 0.5996, 0.3896, 0.7441, 0.668, 0.01161, 0.6902, 0.6733, 0.265, 0.6991, 0.5996, 0.3896, 0.781, 0.6107, 0.1311, 0.7413, 0.6539, -0.1515, 0.781, 0.6107, 0.1311, 0.7917, 0.605, 0.08482, 0.7413, 0.6539, -0.1515, 0.7917, 0.605, 0.08482, 0.814, 0.5748, -0.08421, 0.7413, 0.6539, -0.1515, 0.814, 0.5748, -0.08421, 0.7557, 0.6341, -0.1638, -0.8064, -0.552, 0.2122, -0.8175, -0.5758, 0.009807, -0.8789, -0.3501, 0.3241, -0.7995, -0.6006, -0.01215, -0.7779, -0.6118, -0.1434, -0.8175, -0.5758, 0.009807, -0.7995, -0.5463, 0.2498, -0.7995, -0.6006, -0.01215, -0.8175, -0.5758, 0.009807, -0.8064, -0.552, 0.2122, -0.7431, -0.4542, 0.4914, -0.7995, -0.5463, 0.2498, -0.8064, -0.552, 0.2122, -0.7283, -0.4769, 0.4921, -0.6376, -0.3333, 0.6945, -0.7431, -0.4542, 0.4914, -0.7283, -0.4769, 0.4921, -0.6207, -0.3637, 0.6946, -0.4916, -0.1919, 0.8494, -0.6376, -0.3333, 0.6945, -0.6207, -0.3637, 0.6946, -0.4751, -0.2288, 0.8497, -0.3003, -0.03362, 0.9533, -0.4916, -0.1919, 0.8494, -0.4751, -0.2288, 0.8497, -0.2809, -0.0658, 0.9575, 0.1084, 0.277, 0.9547, -0.1025, 0.1254, 0.9868, 0.006761, 0.1618, 0.9868, 0.3191, 0.4065, 0.8561, 0.1084, 0.277, 0.9547, 0.006761, 0.1618, 0.9868, 0.3125, 0.3791, 0.871, 0.6991, 0.5996, 0.3896, 0.5196, 0.522, 0.6764, 0.5355, 0.5209, 0.6647, 0.6911, 0.6001, 0.4028, 0.781, 0.6107, 0.1311, 0.6991, 0.5996, 0.3896, 0.6911, 0.6001, 0.4028, 0.7917, 0.605, 0.08482, 0.7917, 0.605, 0.08482, 0.8042, 0.5926, 0.04621, 0.8524, 0.5228, -0.005416, 0.814, 0.5748, -0.08421, 0.7917, 0.605, 0.08482, 0.8524, 0.5228, -0.005416, 0.8016, 0.5978, 0.007408, -0.7283, -0.4769, 0.4921, -0.8064, -0.552, 0.2122, -0.8789, -0.3501, 0.3241, -0.7386, -0.445, 0.5064, -0.6207, -0.3637, 0.6946, -0.7283, -0.4769, 0.4921, -0.7386, -0.445, 0.5064, -0.6647, -0.3311, 0.6698, -0.4751, -0.2288, 0.8497, -0.6207, -0.3637, 0.6946, -0.6647, -0.3311, 0.6698, -0.5177, -0.1959, 0.8328, -0.2809, -0.0658, 0.9575, -0.4751, -0.2288, 0.8497, -0.5177, -0.1959, 0.8328, -0.3304, -0.03678, 0.9431, 0.006761, 0.1618, 0.9868, -0.1039, 0.1307, 0.986, 0.2211, 0.3495, 0.9105, 0.3125, 0.3791, 0.871, 0.006761, 0.1618, 0.9868, 0.2211, 0.3495, 0.9105, 0.6911, 0.6001, 0.4028, 0.5355, 0.5209, 0.6647, 0.505, 0.5089, 0.6972, 0.6911, 0.5871, 0.4215, 0.7917, 0.605, 0.08482, 0.6911, 0.6001, 0.4028, 0.6911, 0.5871, 0.4215, 0.8042, 0.5926, 0.04621, 0.8524, 0.5228, -0.005416, 0.8042, 0.5926, 0.04621, 0.8299, 0.5239, 0.1921, 0.8665, 0.4985, -0.02531, 0.8016, 0.5978, 0.007408, 0.8524, 0.5228, -0.005416, 0.8665, 0.4985, -0.02531, -0.7386, -0.445, 0.5064, -0.8789, -0.3501, 0.3241, -0.8473, -0.2208, 0.483, -0.6647, -0.3311, 0.6698, -0.7386, -0.445, 0.5064, -0.8473, -0.2208, 0.483, -0.7334, -0.1876, 0.6535, -0.5177, -0.1959, 0.8328, -0.6647, -0.3311, 0.6698, -0.7334, -0.1876, 0.6535, -0.6043, -0.07315, 0.7934, -0.3304, -0.03678, 0.9431, -0.5177, -0.1959, 0.8328, -0.6043, -0.07315, 0.7934, -0.4171, 0.06446, 0.9066, -0.1039, 0.1307, 0.986, -0.1968, 0.2007, 0.9597, 0.03768, 0.3224, 0.9458, 0.2211, 0.3495, 0.9105, -0.1039, 0.1307, 0.986, 0.03768, 0.3224, 0.9458, 0.2211, 0.3495, 0.9105, 0.03768, 0.3224, 0.9458, 0.2773, 0.428, 0.8602, 0.6911, 0.5871, 0.4215, 0.505, 0.5089, 0.6972, 0.5172, 0.51, 0.6873, 0.7055, 0.5392, 0.46, 0.8042, 0.5926, 0.04621, 0.6911, 0.5871, 0.4215, 0.7055, 0.5392, 0.46, 0.8299, 0.5239, 0.1921, 0.8665, 0.4985, -0.02531, 0.8299, 0.5239, 0.1921, 0.8261, 0.5633, -0.0169, -0.7334, -0.1876, 0.6535, -0.8473, -0.2208, 0.483, -0.7621, -0.03036, 0.6467, -0.6043, -0.07315, 0.7934, -0.7334, -0.1876, 0.6535, -0.7621, -0.03036, 0.6467, -0.5995, 0.01582, 0.8002, -0.4171, 0.06446, 0.9066, -0.6043, -0.07315, 0.7934, -0.5995, 0.01582, 0.8002, -0.421, 0.1303, 0.8977, 0.03768, 0.3224, 0.9458, -0.1968, 0.2007, 0.9597, -0.2032, 0.263, 0.9432, 0.0295, 0.3784, 0.9252, 0.03768, 0.3224, 0.9458, 0.0295, 0.3784, 0.9252, 0.2759, 0.4706, 0.8381, 0.2773, 0.428, 0.8602, 0.03768, 0.3224, 0.9458, 0.2759, 0.4706, 0.8381, 0.7055, 0.5392, 0.46, 0.5172, 0.51, 0.6873, 0.4939, 0.5307, 0.6888, 0.6623, 0.5484, 0.5104, 0.7055, 0.5392, 0.46, 0.6623, 0.5484, 0.5104, 0.7934, 0.5314, 0.2968, 0.8299, 0.5239, 0.1921, 0.7055, 0.5392, 0.46, 0.7934, 0.5314, 0.2968, 0.8299, 0.5239, 0.1921, 0.7934, 0.5314, 0.2968, 0.8261, 0.5633, -0.0169, -0.5995, 0.01582, 0.8002, -0.7621, -0.03036, 0.6467, -0.6479, -0.01084, 0.7616, -0.421, 0.1303, 0.8977, -0.5995, 0.01582, 0.8002, -0.6479, -0.01084, 0.7616, -0.4194, 0.1599, 0.8936, 0.0295, 0.3784, 0.9252, -0.2032, 0.263, 0.9432, -0.0936, 0.344, 0.9343, 0.2759, 0.4706, 0.8381, 0.0295, 0.3784, 0.9252, -0.0936, 0.344, 0.9343, 0.2625, 0.486, 0.8336, 0.6623, 0.5484, 0.5104, 0.4939, 0.5307, 0.6888, 0.5403, 0.5503, 0.6366, 0.6623, 0.5484, 0.5104, 0.5403, 0.5503, 0.6366, 0.7284, 0.5507, 0.4076, 0.7934, 0.5314, 0.2968, 0.6623, 0.5484, 0.5104, 0.7284, 0.5507, 0.4076, 0.7934, 0.5314, 0.2968, 0.7284, 0.5507, 0.4076, 0.8424, 0.5095, 0.1754, 0.8261, 0.5633, -0.0169, 0.7934, 0.5314, 0.2968, 0.8424, 0.5095, 0.1754, -0.6758, -0.7369, 0.01586, -0.6758, -0.6825, 0.2783, -0.5775, -0.7613, 0.2947, -0.6758, -0.7369, 0.01586, -0.5775, -0.7613, 0.2947, -0.5776, -0.8157, 0.03201, 0.99, -0.04541, -0.1332, 0.999, -0.04581, -1.04e-05, 0.9999, -0.01489, -1.386e-05, 0.9902, -0.01465, -0.1389, 0.3853, 0.00292, 0.9228, 0.1341, -0.0003056, 0.991, 0.1531, -0.001609, 0.9882, 0.4927, 0.001037, 0.8702, 0.3796, 0.00135, 0.9252, 0.05759, 0.0003748, 0.9983, 0.1341, -0.0003056, 0.991, 0.3853, 0.00292, 0.9228, -0.3753, -0.002009, 0.9269, -0.315, -0.0006275, 0.9491, -0.6032, -0.002024, 0.7976, -0.6001, -0.002861, 0.7999, -0.5998, -0.003024, 0.8001, -0.375, -0.001467, 0.927, -0.3822, 0.0007014, 0.9241, -0.3882, 0.004853, 0.9216, -0.6606, 0.01061, 0.7507, -0.6061, -0.0007214, 0.7954, -0.6032, -0.002024, 0.7976, -0.315, -0.0006275, 0.9491, 0.4796, -0.001109, 0.8775, 0.3776, -0.003812, 0.9259, 0.1275, -0.001728, 0.9918, 0.1385, -0.0001822, 0.9904, 0.05759, 0.0003748, 0.9983, 0.3796, 0.00135, 0.9252, -0.3285, 0.01485, 0.9444, -0.6012, 0.0272, 0.7986, -0.6606, 0.01061, 0.7507, -0.3882, 0.004853, 0.9216, 0.3671, -0.01696, 0.93, 0.02628, 0.0001647, 0.9997, 0.1275, -0.001728, 0.9918, 0.3776, -0.003812, 0.9259, -0.3571, 0.03281, 0.9335, -0.6019, 0.05317, 0.7968, -0.6012, 0.0272, 0.7986, -0.3285, 0.01485, 0.9444, 0.3744, -0.03202, 0.9267, 0.1171, -0.01042, 0.9931, 0.02628, 0.0001647, 0.9997, 0.3671, -0.01696, 0.93, -0.3818, 0.005061, 0.9242, -0.6388, 0.05678, 0.7673, -0.6019, 0.05317, 0.7968, -0.3571, 0.03281, 0.9335, 0.364, -0.1215, 0.9234, -0.02209, -0.05774, 0.9981, 0.1171, -0.01042, 0.9931, 0.3744, -0.03202, 0.9267, -0.02209, -0.05774, 0.9981, 0.364, -0.1215, 0.9234, 0.4007, -0.08732, 0.9121, -0.007913, 0.03377, 0.9994, -0.3801, 0.1382, 0.9146, -0.619, 0.1981, 0.76, -0.6388, 0.05678, 0.7673, -0.3818, 0.005061, 0.9242, -0.3717, 0.3541, 0.8582, -0.6133, 0.4324, 0.661, -0.619, 0.1981, 0.76, -0.3801, 0.1382, 0.9146, 0.4156, -0.01691, 0.9094, 0.1228, 0.146, 0.9816, -0.007913, 0.03377, 0.9994, 0.4007, -0.08732, 0.9121, 0.2985, -0.06062, 0.9525, 0.07876, 0.1336, 0.9879, 0.1228, 0.146, 0.9816, 0.4156, -0.01691, 0.9094, -0.2253, 0.3814, 0.8965, -0.4776, 0.5679, 0.6703, -0.6133, 0.4324, 0.661, -0.3717, 0.3541, 0.8582, -0.1668, 0.5316, 0.8304, -0.2744, 0.7146, 0.6435, -0.4776, 0.5679, 0.6703, -0.2253, 0.3814, 0.8965, -0.01729, 0.4758, 0.8794, -0.03703, 0.753, 0.657, -0.2744, 0.7146, 0.6435, -0.1668, 0.5316, 0.8304, 0.05811, 0.5439, 0.8371, 0.09888, 0.7482, 0.656, -0.03703, 0.753, 0.657, -0.01729, 0.4758, 0.8794, 0.1245, 0.5519, 0.8246, 0.1946, 0.7312, 0.6539, 0.09888, 0.7482, 0.656, 0.05811, 0.5439, 0.8371, 0.2985, -0.06062, 0.9525, 0.1627, -0.1505, 0.9751, 0.03908, 0.1211, 0.9919, 0.07876, 0.1336, 0.9879, 0.02074, -0.1814, 0.9832, 0.006344, 0.1088, 0.994, 0.03908, 0.1211, 0.9919, 0.1627, -0.1505, 0.9751, -0.06413, -0.1612, 0.9848, -0.004642, 0.2036, 0.979, 0.006344, 0.1088, 0.994, 0.02074, -0.1814, 0.9832, -0.1246, -0.1562, 0.9798, -0.04273, 0.08354, 0.9956, -0.004642, 0.2036, 0.979, -0.06413, -0.1612, 0.9848, -0.1643, -0.1399, 0.9764, -0.05616, 0.08859, 0.9945, -0.04273, 0.08354, 0.9956, -0.1246, -0.1562, 0.9798, 0.1931, 0.5303, 0.8255, 0.2852, 0.6858, 0.6696, 0.1946, 0.7312, 0.6539, 0.1245, 0.5519, 0.8246, 0.1989, 0.4461, 0.8726, 0.4067, 0.6936, 0.5945, 0.2852, 0.6858, 0.6696, 0.1931, 0.5303, 0.8255, -0.2017, -0.09809, 0.9745, -0.01012, 0.1767, 0.9842, -0.05616, 0.08859, 0.9945, -0.1643, -0.1399, 0.9764, -0.2479, -0.06262, 0.9668, -0.005092, 0.2037, 0.979, -0.01012, 0.1767, 0.9842, -0.2017, -0.09809, 0.9745, -0.2873, -0.04848, 0.9566, -0.09905, 0.12, 0.9878, -0.005092, 0.2037, 0.979, -0.2479, -0.06262, 0.9668, -0.3003, -0.03362, 0.9533, -0.1025, 0.1254, 0.9868, -0.09905, 0.12, 0.9878, -0.2873, -0.04848, 0.9566, -0.2809, -0.0658, 0.9575, 0.006761, 0.1618, 0.9868, -0.1025, 0.1254, 0.9868, -0.3003, -0.03362, 0.9533, -0.3304, -0.03678, 0.9431, -0.1039, 0.1307, 0.986, 0.006761, 0.1618, 0.9868, -0.2809, -0.0658, 0.9575, -0.4171, 0.06446, 0.9066, -0.1968, 0.2007, 0.9597, -0.1039, 0.1307, 0.986, -0.3304, -0.03678, 0.9431, -0.421, 0.1303, 0.8977, -0.2032, 0.263, 0.9432, -0.1968, 0.2007, 0.9597, -0.4171, 0.06446, 0.9066, -0.4194, 0.1599, 0.8936, -0.0936, 0.344, 0.9343, -0.2032, 0.263, 0.9432, -0.421, 0.1303, 0.8977, 0.2596, 0.4767, 0.8399, 0.4656, 0.652, 0.5985, 0.4067, 0.6936, 0.5945, 0.1989, 0.4461, 0.8726, 0.2986, 0.4468, 0.8434, 0.4624, 0.5567, 0.6901, 0.4656, 0.652, 0.5985, 0.2596, 0.4767, 0.8399, 0.3191, 0.4065, 0.8561, 0.5196, 0.522, 0.6764, 0.4624, 0.5567, 0.6901, 0.2986, 0.4468, 0.8434, 0.3125, 0.3791, 0.871, 0.5355, 0.5209, 0.6647, 0.5196, 0.522, 0.6764, 0.3191, 0.4065, 0.8561, 0.2211, 0.3495, 0.9105, 0.505, 0.5089, 0.6972, 0.5355, 0.5209, 0.6647, 0.3125, 0.3791, 0.871, 0.2773, 0.428, 0.8602, 0.5172, 0.51, 0.6873, 0.505, 0.5089, 0.6972, 0.2211, 0.3495, 0.9105, 0.2759, 0.4706, 0.8381, 0.4939, 0.5307, 0.6888, 0.5172, 0.51, 0.6873, 0.2773, 0.428, 0.8602, 0.2625, 0.486, 0.8336, 0.5403, 0.5503, 0.6366, 0.4939, 0.5307, 0.6888, 0.2759, 0.4706, 0.8381])] * 3)])

# ---- objects
ob_beziercurve = bpy.data.objects.new('BezierCurve', me_beziercurve)

# ---- transforms, parenting, visibility, modifiers, constraints
ob_beziercurve.location = (0.0, 0.0, 0.0)
ob_beziercurve.scale = (22.0, 22.0, 22.0)

# ---- collection membership
col_collection.objects.link(ob_beziercurve)

# ---- scene / render settings (as saved in the file)
scene.frame_start = 1; scene.frame_end = 250; scene.frame_set(23)
scene.render.engine = 'BLENDER_EEVEE_NEXT'
scene.cycles.sampling_pattern = 'TABULATED_SOBOL'
scene.cycles.use_light_tree = False
scene.view_settings.view_transform = 'Filmic'
bpy.context.view_layer.update()

# ---- added for rendering (the .blend has no active camera and no usable light): camera, sun
cam_auto = bpy.data.cameras.new('AutoCamera')
cam_auto.lens = 50.0
cam_auto.sensor_width = 36.0
cam_auto.clip_end = 1000.0
ob_auto_camera = bpy.data.objects.new('AutoCamera', cam_auto)
scene.collection.objects.link(ob_auto_camera)
ob_auto_camera.location = (27.4059, -28.6223, 24.2348)
ob_auto_camera.rotation_euler = (1.09748, -7.21219e-08, 0.694738)
scene.camera = ob_auto_camera
light_auto_sun = bpy.data.lights.new('AutoSun', 'SUN')
light_auto_sun.energy = 3.0
light_auto_sun.angle = 0.0523599
ob_auto_sun = bpy.data.objects.new('AutoSun', light_auto_sun)
scene.collection.objects.link(ob_auto_sun)
ob_auto_sun.rotation_euler = (0.872665, 0.174533, 0.523599)
bpy.context.view_layer.update()
